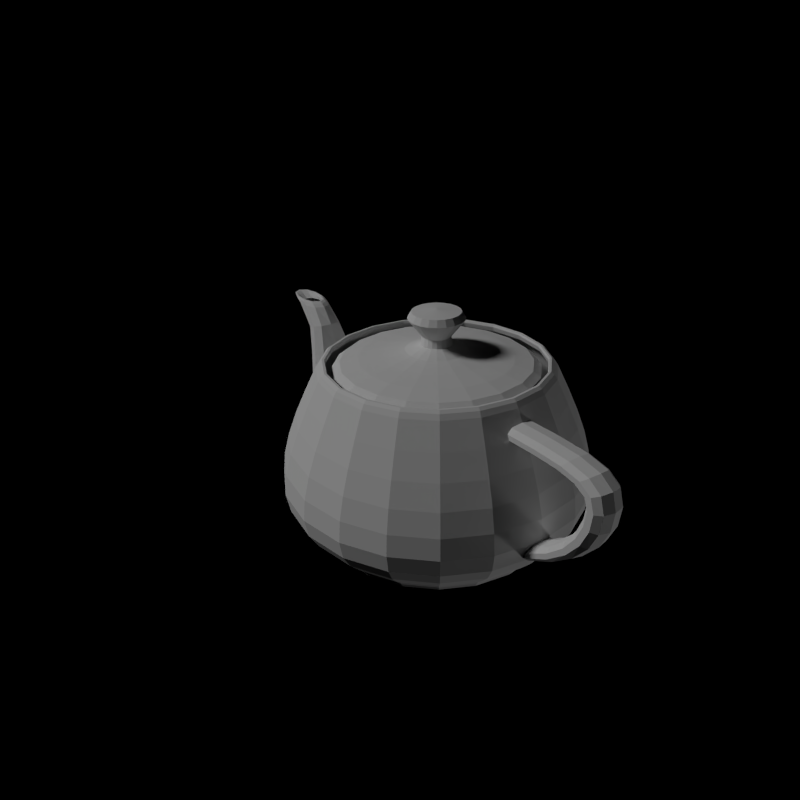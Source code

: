 # Source: SpaceEngineersModToolkit.blend  (saved by Blender 2.71.0; exported with 4.5.12 LTS)
import bpy
from mathutils import Matrix  # noqa: F401  (used for matrix-valued properties, if any)

bpy.ops.wm.read_factory_settings(use_empty=True)
scene = bpy.context.scene
scene.name = 'Block Template Scene'

# ---- collections
col_collection_1 = bpy.data.collections.new('Collection 1'); scene.collection.children.link(col_collection_1)

# ---- world
world_world = bpy.data.worlds.new('World'); scene.world = world_world
world_world.color = (0.0, 0.0, 0.0)
world_world.use_sun_shadow = False
world_world.sun_shadow_jitter_overblur = 0.0
world_world.cycles.sampling_method = 'MANUAL'
world_world.cycles.sample_map_resolution = 256
world_world.light_settings.ao_factor = 0.297

# ---- cameras
cam_camera = bpy.data.cameras.new('Camera')
cam_camera.clip_end = 100.0
cam_camera.lens = 35.0
cam_camera.sensor_width = 32.0
cam_camera.sensor_height = 18.0
cam_camera.dof.focus_distance = 0.0
cam_camera.dof.aperture_fstop = 128.0

# ---- lights
light_sun1 = bpy.data.lights.new('Sun1', 'SUN')
light_sun1.transmission_factor = 0.0
light_sun1.angle = 0.1993
light_sun1.energy = 1.0
light_sun1.shadow_buffer_clip_start = 0.5
light_sun1.shadow_soft_size = 0.1
light_sun1.shadow_cascade_max_distance = 1000.0
light_sun1.cycles.use_multiple_importance_sampling = False
light_sun2 = bpy.data.lights.new('Sun2', 'SUN')
light_sun2.transmission_factor = 0.0
light_sun2.angle = 0.1993
light_sun2.energy = 0.41
light_sun2.shadow_buffer_clip_start = 0.5
light_sun2.shadow_soft_size = 0.1
light_sun2.shadow_cascade_max_distance = 1000.0
light_sun2.cycles.use_multiple_importance_sampling = False

# ---- meshes
me_teapot = bpy.data.meshes.new('Teapot')
me_teapot.from_pydata([(0.4786, -1.425, 2.4), (0.4657, -1.386, 2.463), (0.0, -1.46, 2.463), (0.0, -1.5, 2.4), (0.453, -1.348, 2.494), (0.0, -1.42, 2.494), (0.4435, -1.32, 2.494), (0.0, -1.39, 2.494), (0.4404, -1.311, 2.463), (0.0, -1.38, 2.463), (0.4467, -1.33, 2.4), (0.0, -1.4, 2.4), (0.8909, -1.214, 2.4), (0.8669, -1.181, 2.463), (0.8432, -1.149, 2.494), (0.8257, -1.125, 2.494), (0.8198, -1.117, 2.463), (0.8315, -1.133, 2.4), (1.214, -0.8909, 2.4), (1.181, -0.8669, 2.463), (1.149, -0.8432, 2.494), (1.125, -0.8257, 2.494), (1.117, -0.8198, 2.463), (1.133, -0.8315, 2.4), (1.425, -0.4786, 2.4), (1.386, -0.4657, 2.463), (1.348, -0.453, 2.495), (1.32, -0.4435, 2.495), (1.311, -0.4404, 2.463), (1.33, -0.4467, 2.4), (1.5, 0.0, 2.4), (1.46, 0.0, 2.463), (1.42, 0.0, 2.494), (1.39, 0.0, 2.494), (1.38, 0.0, 2.463), (1.4, 0.0, 2.4), (-1.425, -0.4786, 2.4), (-1.386, -0.4657, 2.463), (-1.46, 0.0, 2.463), (-1.5, 0.0, 2.4), (-1.348, -0.453, 2.494), (-1.42, 0.0, 2.494), (-1.32, -0.4435, 2.494), (-1.39, 0.0, 2.494), (-1.311, -0.4404, 2.463), (-1.38, 0.0, 2.463), (-1.33, -0.4467, 2.4), (-1.4, 0.0, 2.4), (-1.214, -0.8909, 2.4), (-1.181, -0.8669, 2.463), (-1.149, -0.8432, 2.494), (-1.125, -0.8257, 2.494), (-1.117, -0.8198, 2.463), (-1.133, -0.8315, 2.4), (-0.8909, -1.214, 2.4), (-0.8669, -1.181, 2.463), (-0.8432, -1.149, 2.494), (-0.8257, -1.125, 2.494), (-0.8198, -1.117, 2.463), (-0.8315, -1.133, 2.4), (-0.4786, -1.425, 2.4), (-0.4657, -1.386, 2.463), (-0.453, -1.348, 2.495), (-0.4435, -1.32, 2.495), (-0.4404, -1.311, 2.463), (-0.4467, -1.33, 2.4), (-0.4786, 1.425, 2.4), (-0.4657, 1.386, 2.463), (0.0, 1.46, 2.463), (0.0, 1.5, 2.4), (-0.453, 1.348, 2.494), (0.0, 1.42, 2.494), (-0.4435, 1.32, 2.494), (0.0, 1.39, 2.494), (-0.4404, 1.311, 2.463), (0.0, 1.38, 2.463), (-0.4467, 1.33, 2.4), (0.0, 1.4, 2.4), (-0.8909, 1.214, 2.4), (-0.8669, 1.181, 2.463), (-0.8432, 1.149, 2.494), (-0.8257, 1.125, 2.494), (-0.8198, 1.117, 2.463), (-0.8315, 1.133, 2.4), (-1.214, 0.8909, 2.4), (-1.181, 0.8669, 2.463), (-1.149, 0.8432, 2.494), (-1.125, 0.8257, 2.494), (-1.117, 0.8198, 2.463), (-1.133, 0.8315, 2.4), (-1.425, 0.4786, 2.4), (-1.386, 0.4657, 2.463), (-1.348, 0.453, 2.495), (-1.32, 0.4435, 2.495), (-1.311, 0.4404, 2.463), (-1.33, 0.4467, 2.4), (1.425, 0.4786, 2.4), (1.386, 0.4657, 2.463), (1.348, 0.453, 2.494), (1.32, 0.4435, 2.494), (1.311, 0.4404, 2.463), (1.33, 0.4467, 2.4), (1.214, 0.8909, 2.4), (1.181, 0.8669, 2.463), (1.149, 0.8432, 2.494), (1.125, 0.8257, 2.494), (1.117, 0.8198, 2.463), (1.133, 0.8315, 2.4), (0.8909, 1.214, 2.4), (0.8669, 1.181, 2.463), (0.8432, 1.149, 2.494), (0.8257, 1.125, 2.494), (0.8198, 1.117, 2.463), (0.8315, 1.133, 2.4), (0.4786, 1.425, 2.4), (0.4657, 1.386, 2.463), (0.453, 1.348, 2.495), (0.4435, 1.32, 2.495), (0.4404, 1.311, 2.463), (0.4467, 1.33, 2.4), (0.6381, -1.9, 0.9), (0.6291, -1.873, 1.178), (0.0, -1.972, 1.178), (0.0, -2.0, 0.9), (0.6049, -1.801, 1.471), (0.0, -1.896, 1.471), (0.5692, -1.694, 1.775), (0.0, -1.784, 1.775), (0.5258, -1.565, 2.086), (0.0, -1.648, 2.086), (1.188, -1.619, 0.9), (1.171, -1.596, 1.178), (1.126, -1.534, 1.471), (1.06, -1.444, 1.775), (0.9788, -1.334, 2.086), (1.619, -1.188, 0.9), (1.596, -1.171, 1.178), (1.534, -1.126, 1.471), (1.444, -1.06, 1.775), (1.334, -0.9788, 2.086), (1.9, -0.6381, 0.9), (1.873, -0.6291, 1.178), (1.801, -0.6049, 1.471), (1.694, -0.5692, 1.775), (1.565, -0.5258, 2.086), (2.0, 0.0, 0.9), (1.972, 0.0, 1.178), (1.896, 0.0, 1.471), (1.784, 0.0, 1.775), (1.648, 0.0, 2.086), (-1.9, -0.6381, 0.9), (-1.873, -0.6291, 1.178), (-1.972, 0.0, 1.178), (-2.0, 0.0, 0.9), (-1.801, -0.6049, 1.471), (-1.896, 0.0, 1.471), (-1.694, -0.5692, 1.775), (-1.784, 0.0, 1.775), (-1.565, -0.5258, 2.086), (-1.648, 0.0, 2.086), (-1.619, -1.188, 0.9), (-1.596, -1.171, 1.178), (-1.534, -1.126, 1.471), (-1.444, -1.06, 1.775), (-1.334, -0.9788, 2.086), (-1.188, -1.619, 0.9), (-1.171, -1.596, 1.178), (-1.126, -1.534, 1.471), (-1.06, -1.444, 1.775), (-0.9788, -1.334, 2.086), (-0.6381, -1.9, 0.9), (-0.6291, -1.873, 1.178), (-0.6049, -1.801, 1.471), (-0.5692, -1.694, 1.775), (-0.5258, -1.565, 2.086), (-0.6381, 1.9, 0.9), (-0.6291, 1.873, 1.178), (0.0, 1.972, 1.178), (0.0, 2.0, 0.9), (-0.6049, 1.801, 1.471), (0.0, 1.896, 1.471), (-0.5692, 1.694, 1.775), (0.0, 1.784, 1.775), (-0.5258, 1.565, 2.086), (0.0, 1.648, 2.086), (-1.188, 1.619, 0.9), (-1.171, 1.596, 1.178), (-1.126, 1.534, 1.471), (-1.06, 1.444, 1.775), (-0.9788, 1.334, 2.086), (-1.619, 1.188, 0.9), (-1.596, 1.171, 1.178), (-1.534, 1.126, 1.471), (-1.444, 1.06, 1.775), (-1.334, 0.9788, 2.086), (-1.9, 0.6381, 0.9), (-1.873, 0.6291, 1.178), (-1.801, 0.6049, 1.471), (-1.694, 0.5692, 1.775), (-1.565, 0.5258, 2.086), (1.9, 0.6381, 0.9), (1.873, 0.6291, 1.178), (1.801, 0.6049, 1.471), (1.694, 0.5692, 1.775), (1.565, 0.5258, 2.086), (1.619, 1.188, 0.9), (1.596, 1.171, 1.178), (1.534, 1.126, 1.471), (1.444, 1.06, 1.775), (1.334, 0.9788, 2.086), (1.188, 1.619, 0.9), (1.171, 1.596, 1.178), (1.126, 1.534, 1.471), (1.06, 1.444, 1.775), (0.9788, 1.334, 2.086), (0.6381, 1.9, 0.9), (0.6291, 1.873, 1.178), (0.6049, 1.801, 1.471), (0.5692, 1.694, 1.775), (0.5258, 1.565, 2.086), (0.4786, -1.425, 0.15), (0.4952, -1.474, 0.2136), (0.0, -1.552, 0.2136), (0.0, -1.5, 0.15), (0.5347, -1.592, 0.3168), (0.0, -1.676, 0.3168), (0.5819, -1.732, 0.4632), (0.0, -1.824, 0.4632), (0.6215, -1.85, 0.6564), (0.0, -1.948, 0.6564), (0.8909, -1.214, 0.15), (0.9218, -1.256, 0.2136), (0.9954, -1.356, 0.3168), (1.083, -1.476, 0.4632), (1.157, -1.576, 0.6564), (1.214, -0.8909, 0.15), (1.256, -0.9218, 0.2136), (1.356, -0.9954, 0.3168), (1.476, -1.083, 0.4632), (1.576, -1.157, 0.6564), (1.425, -0.4786, 0.15), (1.474, -0.4952, 0.2136), (1.592, -0.5347, 0.3168), (1.732, -0.5819, 0.4632), (1.85, -0.6215, 0.6564), (1.5, 0.0, 0.15), (1.552, 0.0, 0.2136), (1.676, 0.0, 0.3168), (1.824, 0.0, 0.4632), (1.948, 0.0, 0.6564), (-1.425, -0.4786, 0.15), (-1.474, -0.4952, 0.2136), (-1.552, 0.0, 0.2136), (-1.5, 0.0, 0.15), (-1.592, -0.5347, 0.3168), (-1.676, 0.0, 0.3168), (-1.732, -0.5819, 0.4632), (-1.824, 0.0, 0.4632), (-1.85, -0.6215, 0.6564), (-1.948, 0.0, 0.6564), (-1.214, -0.8909, 0.15), (-1.256, -0.9218, 0.2136), (-1.356, -0.9954, 0.3168), (-1.476, -1.083, 0.4632), (-1.576, -1.157, 0.6564), (-0.8909, -1.214, 0.15), (-0.9218, -1.256, 0.2136), (-0.9954, -1.356, 0.3168), (-1.083, -1.476, 0.4632), (-1.157, -1.576, 0.6564), (-0.4786, -1.425, 0.15), (-0.4952, -1.474, 0.2136), (-0.5347, -1.592, 0.3168), (-0.5819, -1.732, 0.4632), (-0.6215, -1.85, 0.6564), (-0.4786, 1.425, 0.15), (-0.4952, 1.474, 0.2136), (0.0, 1.552, 0.2136), (0.0, 1.5, 0.15), (-0.5347, 1.592, 0.3168), (0.0, 1.676, 0.3168), (-0.5819, 1.732, 0.4632), (0.0, 1.824, 0.4632), (-0.6215, 1.85, 0.6564), (0.0, 1.948, 0.6564), (-0.8909, 1.214, 0.15), (-0.9218, 1.256, 0.2136), (-0.9954, 1.356, 0.3168), (-1.083, 1.476, 0.4632), (-1.157, 1.576, 0.6564), (-1.214, 0.8909, 0.15), (-1.256, 0.9218, 0.2136), (-1.356, 0.9954, 0.3168), (-1.476, 1.083, 0.4632), (-1.576, 1.157, 0.6564), (-1.425, 0.4786, 0.15), (-1.474, 0.4952, 0.2136), (-1.592, 0.5347, 0.3168), (-1.732, 0.5819, 0.4632), (-1.85, 0.6215, 0.6564), (1.425, 0.4786, 0.15), (1.474, 0.4952, 0.2136), (1.592, 0.5347, 0.3168), (1.732, 0.5819, 0.4632), (1.85, 0.6215, 0.6564), (1.214, 0.8909, 0.15), (1.256, 0.9218, 0.2136), (1.356, 0.9954, 0.3168), (1.476, 1.083, 0.4632), (1.576, 1.157, 0.6564), (0.8909, 1.214, 0.15), (0.9218, 1.256, 0.2136), (0.9954, 1.356, 0.3168), (1.083, 1.476, 0.4632), (1.157, 1.576, 0.6564), (0.4786, 1.425, 0.15), (0.4952, 1.474, 0.2136), (0.5347, 1.592, 0.3168), (0.5819, 1.732, 0.4632), (0.6215, 1.85, 0.6564), (-2.969, -0.144, 1.8), (-2.91, -0.144, 2.008), (-2.94, 0.0, 2.02), (-3.0, 0.0, 1.8), (-2.734, -0.144, 2.134), (-2.76, 0.0, 2.153), (-2.442, -0.144, 2.199), (-2.46, 0.0, 2.221), (-2.034, -0.144, 2.223), (-2.04, 0.0, 2.246), (-1.51, -0.144, 2.227), (-1.5, 0.0, 2.25), (-2.894, -0.216, 1.8), (-2.839, -0.216, 1.981), (-2.674, -0.216, 2.091), (-2.4, -0.216, 2.147), (-2.02, -0.216, 2.168), (-1.535, -0.216, 2.171), (-2.806, -0.216, 1.8), (-2.754, -0.216, 1.948), (-2.601, -0.216, 2.038), (-2.35, -0.216, 2.085), (-2.003, -0.216, 2.102), (-1.565, -0.216, 2.104), (-2.731, -0.144, 1.8), (-2.683, -0.144, 1.921), (-2.54, -0.144, 1.995), (-2.307, -0.144, 2.033), (-1.989, -0.144, 2.046), (-1.59, -0.144, 2.048), (-2.7, 0.0, 1.8), (-2.653, 0.0, 1.91), (-2.514, 0.0, 1.976), (-2.29, 0.0, 2.011), (-1.983, 0.0, 2.023), (-1.6, 0.0, 2.025), (-2.731, 0.144, 1.8), (-2.683, 0.144, 1.921), (-2.54, 0.144, 1.995), (-2.307, 0.144, 2.033), (-1.989, 0.144, 2.046), (-1.59, 0.144, 2.048), (-2.806, 0.216, 1.8), (-2.754, 0.216, 1.948), (-2.601, 0.216, 2.038), (-2.35, 0.216, 2.085), (-2.003, 0.216, 2.102), (-1.565, 0.216, 2.104), (-2.894, 0.216, 1.8), (-2.839, 0.216, 1.981), (-2.674, 0.216, 2.091), (-2.4, 0.216, 2.147), (-2.02, 0.216, 2.168), (-1.535, 0.216, 2.171), (-2.969, 0.144, 1.8), (-2.91, 0.144, 2.008), (-2.734, 0.144, 2.134), (-2.442, 0.144, 2.199), (-2.034, 0.144, 2.223), (-1.51, 0.144, 2.227), (-1.91, -0.144, 0.6312), (-2.298, -0.144, 0.8369), (-2.302, 0.0, 0.8112), (-1.9, 0.0, 0.6), (-2.596, -0.144, 1.061), (-2.611, 0.0, 1.039), (-2.805, -0.144, 1.298), (-2.829, 0.0, 1.28), (-2.928, -0.144, 1.546), (-2.958, 0.0, 1.535), (-1.935, -0.216, 0.7056), (-2.289, -0.216, 0.8982), (-2.559, -0.216, 1.113), (-2.747, -0.216, 1.34), (-2.858, -0.216, 1.572), (-1.965, -0.216, 0.7944), (-2.278, -0.216, 0.9714), (-2.515, -0.216, 1.175), (-2.679, -0.216, 1.391), (-2.775, -0.216, 1.604), (-1.99, -0.144, 0.8688), (-2.269, -0.144, 1.033), (-2.478, -0.144, 1.227), (-2.622, -0.144, 1.433), (-2.705, -0.144, 1.63), (-2.265, 0.0, 1.058), (-2.462, 0.0, 1.249), (-2.598, 0.0, 1.451), (-2.675, 0.0, 1.642), (-1.99, 0.144, 0.8688), (-2.269, 0.144, 1.033), (-2.478, 0.144, 1.227), (-2.622, 0.144, 1.433), (-2.705, 0.144, 1.63), (-1.965, 0.216, 0.7944), (-2.278, 0.216, 0.9714), (-2.515, 0.216, 1.175), (-2.679, 0.216, 1.391), (-2.775, 0.216, 1.604), (-1.935, 0.216, 0.7056), (-2.289, 0.216, 0.8982), (-2.559, 0.216, 1.113), (-2.747, 0.216, 1.34), (-2.858, 0.216, 1.572), (-1.91, 0.144, 0.6312), (-2.298, 0.144, 0.8369), (-2.596, 0.144, 1.061), (-2.805, 0.144, 1.298), (-2.928, 0.144, 1.546), (3.238, -0.12, 2.4), (2.881, -0.1405, 2.1), (2.922, 0.0, 2.09), (3.3, 0.0, 2.4), (2.718, -0.1893, 1.696), (2.751, 0.0, 1.669), (2.579, -0.2475, 1.271), (2.609, 0.0, 1.223), (2.296, -0.2963, 0.9062), (2.318, 0.0, 0.8376), (1.7, -0.3168, 0.6858), (1.7, 0.0, 0.6), (3.089, -0.18, 2.4), (2.784, -0.2107, 2.123), (2.64, -0.2839, 1.76), (2.509, -0.3713, 1.384), (2.245, -0.4445, 1.07), (1.7, -0.4752, 0.8904), (2.911, -0.18, 2.4), (2.667, -0.2107, 2.151), (2.546, -0.2839, 1.836), (2.425, -0.3713, 1.52), (2.184, -0.4445, 1.265), (1.7, -0.4752, 1.135), (2.762, -0.12, 2.4), (2.57, -0.1405, 2.174), (2.467, -0.1893, 1.9), (2.355, -0.2475, 1.634), (2.133, -0.2963, 1.429), (1.7, -0.3168, 1.339), (2.7, 0.0, 2.4), (2.529, 0.0, 2.183), (2.434, 0.0, 1.927), (2.326, 0.0, 1.682), (2.111, 0.0, 1.498), (1.7, 0.0, 1.425), (2.762, 0.12, 2.4), (2.57, 0.1405, 2.174), (2.467, 0.1893, 1.9), (2.355, 0.2475, 1.634), (2.133, 0.2963, 1.429), (1.7, 0.3168, 1.339), (2.911, 0.18, 2.4), (2.667, 0.2107, 2.151), (2.546, 0.2839, 1.836), (2.425, 0.3713, 1.52), (2.184, 0.4445, 1.265), (1.7, 0.4752, 1.135), (3.089, 0.18, 2.4), (2.784, 0.2107, 2.123), (2.64, 0.2839, 1.76), (2.509, 0.3713, 1.384), (2.245, 0.4445, 1.07), (1.7, 0.4752, 0.8904), (3.238, 0.12, 2.4), (2.881, 0.1405, 2.1), (2.718, 0.1893, 1.696), (2.579, 0.2475, 1.271), (2.296, 0.2963, 0.9062), (1.7, 0.3168, 0.6858), (3.158, -0.072, 2.4), (3.277, -0.07699, 2.451), (3.328, 0.0, 2.452), (3.2, 0.0, 2.4), (3.349, -0.0889, 2.473), (3.408, 0.0, 2.476), (3.369, -0.1031, 2.471), (3.434, 0.0, 2.473), (3.333, -0.115, 2.446), (3.4, 0.0, 2.447), (3.059, -0.108, 2.4), (3.155, -0.1155, 2.446), (3.207, -0.1333, 2.468), (3.213, -0.1547, 2.466), (3.174, -0.1725, 2.443), (2.941, -0.108, 2.4), (3.01, -0.1155, 2.442), (3.038, -0.1333, 2.462), (3.028, -0.1547, 2.461), (2.984, -0.1725, 2.44), (2.842, -0.072, 2.4), (2.889, -0.07699, 2.438), (2.896, -0.0889, 2.456), (2.872, -0.1031, 2.456), (2.825, -0.115, 2.437), (2.8, 0.0, 2.4), (2.838, 0.0, 2.436), (2.837, 0.0, 2.454), (2.807, 0.0, 2.454), (2.758, 0.0, 2.436), (2.842, 0.072, 2.4), (2.889, 0.07699, 2.438), (2.896, 0.0889, 2.456), (2.872, 0.1031, 2.456), (2.825, 0.115, 2.437), (2.941, 0.108, 2.4), (3.01, 0.1155, 2.442), (3.038, 0.1333, 2.462), (3.028, 0.1547, 2.461), (2.984, 0.1725, 2.44), (3.059, 0.108, 2.4), (3.155, 0.1155, 2.446), (3.207, 0.1333, 2.468), (3.213, 0.1547, 2.466), (3.174, 0.1725, 2.443), (3.158, 0.072, 2.4), (3.277, 0.07699, 2.451), (3.349, 0.0889, 2.473), (3.369, 0.1031, 2.471), (3.333, 0.115, 2.446), (0.06381, -0.19, 2.7), (0.05725, -0.1702, 2.804), (0.0, -0.1792, 2.804), (0.0, -0.2, 2.7), (0.08751, -0.2599, 2.923), (0.0, -0.2736, 2.923), (0.1147, -0.3405, 3.035), (0.0, -0.3584, 3.035), (0.09881, -0.2934, 3.118), (0.0, -0.3088, 3.118), (0.0, 0.0, 3.15), (0.1188, -0.1619, 2.7), (0.1065, -0.1451, 2.804), (0.1627, -0.2216, 2.923), (0.2132, -0.2903, 3.035), (0.1837, -0.2501, 3.118), (0.1619, -0.1188, 2.7), (0.1451, -0.1065, 2.804), (0.2216, -0.1627, 2.923), (0.2903, -0.2132, 3.035), (0.2501, -0.1837, 3.118), (0.19, -0.06381, 2.7), (0.1702, -0.05725, 2.804), (0.2599, -0.08751, 2.923), (0.3405, -0.1147, 3.035), (0.2934, -0.09881, 3.118), (0.2, 0.0, 2.7), (0.1792, 0.0, 2.804), (0.2736, 0.0, 2.923), (0.3584, 0.0, 3.035), (0.3088, 0.0, 3.118), (-0.19, -0.06381, 2.7), (-0.1702, -0.05725, 2.804), (-0.1792, 0.0, 2.804), (-0.2, 0.0, 2.7), (-0.2599, -0.08751, 2.923), (-0.2736, 0.0, 2.923), (-0.3405, -0.1147, 3.035), (-0.3584, 0.0, 3.035), (-0.2934, -0.09881, 3.118), (-0.3088, 0.0, 3.118), (-0.1619, -0.1188, 2.7), (-0.1451, -0.1065, 2.804), (-0.2216, -0.1627, 2.923), (-0.2903, -0.2132, 3.035), (-0.2501, -0.1837, 3.118), (-0.1188, -0.1619, 2.7), (-0.1065, -0.1451, 2.804), (-0.1627, -0.2216, 2.923), (-0.2132, -0.2903, 3.035), (-0.1837, -0.2501, 3.118), (-0.06381, -0.19, 2.7), (-0.05725, -0.1702, 2.804), (-0.08751, -0.2599, 2.923), (-0.1147, -0.3405, 3.035), (-0.09881, -0.2934, 3.118), (-0.06381, 0.19, 2.7), (-0.05725, 0.1702, 2.804), (0.0, 0.1792, 2.804), (0.0, 0.2, 2.7), (-0.08751, 0.2599, 2.923), (0.0, 0.2736, 2.923), (-0.1147, 0.3405, 3.035), (0.0, 0.3584, 3.035), (-0.09881, 0.2934, 3.118), (0.0, 0.3088, 3.118), (-0.1188, 0.1619, 2.7), (-0.1065, 0.1451, 2.804), (-0.1627, 0.2216, 2.923), (-0.2132, 0.2903, 3.035), (-0.1837, 0.2501, 3.118), (-0.1619, 0.1188, 2.7), (-0.1451, 0.1065, 2.804), (-0.2216, 0.1627, 2.923), (-0.2903, 0.2132, 3.035), (-0.2501, 0.1837, 3.118), (-0.19, 0.06381, 2.7), (-0.1702, 0.05725, 2.804), (-0.2599, 0.08751, 2.923), (-0.3405, 0.1147, 3.035), (-0.2934, 0.09881, 3.118), (0.19, 0.06381, 2.7), (0.1702, 0.05725, 2.804), (0.2599, 0.08751, 2.923), (0.3405, 0.1147, 3.035), (0.2934, 0.09881, 3.118), (0.1619, 0.1188, 2.7), (0.1451, 0.1065, 2.804), (0.2216, 0.1627, 2.923), (0.2903, 0.2132, 3.035), (0.2501, 0.1837, 3.118), (0.1188, 0.1619, 2.7), (0.1065, 0.1451, 2.804), (0.1627, 0.2216, 2.923), (0.2132, 0.2903, 3.035), (0.1837, 0.2501, 3.118), (0.06381, 0.19, 2.7), (0.05725, 0.1702, 2.804), (0.08751, 0.2599, 2.923), (0.1147, 0.3405, 3.035), (0.09881, 0.2934, 3.118), (0.4148, -1.235, 2.4), (0.3844, -1.144, 2.474), (0.0, -1.205, 2.474), (0.0, -1.3, 2.4), (0.3096, -0.9216, 2.527), (0.0, -0.9704, 2.527), (0.2149, -0.6398, 2.573), (0.0, -0.6736, 2.573), (0.1248, -0.3715, 2.626), (0.0, -0.3912, 2.626), (0.7721, -1.052, 2.4), (0.7156, -0.975, 2.474), (0.5763, -0.7853, 2.527), (0.4001, -0.5451, 2.573), (0.2323, -0.3166, 2.626), (1.052, -0.7721, 2.4), (0.975, -0.7156, 2.474), (0.7853, -0.5763, 2.527), (0.5451, -0.4001, 2.573), (0.3166, -0.2323, 2.626), (1.235, -0.4148, 2.4), (1.144, -0.3844, 2.474), (0.9216, -0.3096, 2.527), (0.6398, -0.2149, 2.573), (0.3715, -0.1248, 2.626), (1.3, 0.0, 2.4), (1.205, 0.0, 2.474), (0.9704, 0.0, 2.527), (0.6736, 0.0, 2.573), (0.3912, 0.0, 2.626), (-1.235, -0.4148, 2.4), (-1.144, -0.3844, 2.474), (-1.205, 0.0, 2.474), (-1.3, 0.0, 2.4), (-0.9216, -0.3096, 2.527), (-0.9704, 0.0, 2.527), (-0.6398, -0.2149, 2.573), (-0.6736, 0.0, 2.573), (-0.3715, -0.1248, 2.626), (-0.3912, 0.0, 2.626), (-1.052, -0.7721, 2.4), (-0.975, -0.7156, 2.474), (-0.7853, -0.5763, 2.527), (-0.5451, -0.4001, 2.573), (-0.3166, -0.2323, 2.626), (-0.7721, -1.052, 2.4), (-0.7156, -0.975, 2.474), (-0.5763, -0.7853, 2.527), (-0.4001, -0.5451, 2.573), (-0.2323, -0.3166, 2.626), (-0.4148, -1.235, 2.4), (-0.3844, -1.144, 2.474), (-0.3096, -0.9216, 2.527), (-0.2149, -0.6398, 2.573), (-0.1248, -0.3715, 2.626), (-0.4148, 1.235, 2.4), (-0.3844, 1.144, 2.474), (0.0, 1.205, 2.474), (0.0, 1.3, 2.4), (-0.3096, 0.9216, 2.527), (0.0, 0.9704, 2.527), (-0.2149, 0.6398, 2.573), (0.0, 0.6736, 2.573), (-0.1248, 0.3715, 2.626), (0.0, 0.3912, 2.626), (-0.7721, 1.052, 2.4), (-0.7156, 0.975, 2.474), (-0.5763, 0.7853, 2.527), (-0.4001, 0.5451, 2.573), (-0.2323, 0.3166, 2.626), (-1.052, 0.7721, 2.4), (-0.975, 0.7156, 2.474), (-0.7853, 0.5763, 2.527), (-0.5451, 0.4001, 2.573), (-0.3166, 0.2323, 2.626), (-1.235, 0.4148, 2.4), (-1.144, 0.3844, 2.474), (-0.9216, 0.3096, 2.527), (-0.6398, 0.2149, 2.573), (-0.3715, 0.1248, 2.626), (1.235, 0.4148, 2.4), (1.144, 0.3844, 2.474), (0.9216, 0.3096, 2.527), (0.6398, 0.2149, 2.573), (0.3715, 0.1248, 2.626), (1.052, 0.7721, 2.4), (0.975, 0.7156, 2.474), (0.7853, 0.5763, 2.527), (0.5451, 0.4001, 2.573), (0.3166, 0.2323, 2.626), (0.7721, 1.052, 2.4), (0.7156, 0.975, 2.474), (0.5763, 0.7853, 2.527), (0.4001, 0.5451, 2.573), (0.2323, 0.3166, 2.626), (0.4148, 1.235, 2.4), (0.3844, 1.144, 2.474), (0.3096, 0.9216, 2.527), (0.2149, 0.6398, 2.573), (0.1248, 0.3715, 2.626), (0.4786, 1.425, 0.15), (0.4724, 1.406, 0.1056), (0.0, 1.481, 0.1056), (0.441, 1.313, 0.0648), (0.0, 1.382, 0.0648), (0.3649, 1.086, 0.0312), (0.0, 1.144, 0.0312), (0.2243, 0.6679, 0.0084), (0.0, 0.7032, 0.0084), (0.0, 0.0, 0.0), (0.8795, 1.198, 0.1056), (0.821, 1.119, 0.0648), (0.6792, 0.9255, 0.0312), (0.4176, 0.5691, 0.0084), (1.198, 0.8795, 0.1056), (1.119, 0.821, 0.0648), (0.9255, 0.6792, 0.0312), (0.5691, 0.4176, 0.0084), (1.425, 0.4786, 0.15), (1.406, 0.4724, 0.1056), (1.313, 0.441, 0.0648), (1.086, 0.3649, 0.0312), (0.6679, 0.2243, 0.0084), (1.481, 0.0, 0.1056), (1.382, 0.0, 0.0648), (1.144, 0.0, 0.0312), (0.7032, 0.0, 0.0084), (-1.425, 0.4786, 0.15), (-1.406, 0.4724, 0.1056), (-1.481, 0.0, 0.1056), (-1.313, 0.441, 0.0648), (-1.382, 0.0, 0.0648), (-1.086, 0.3649, 0.0312), (-1.144, 0.0, 0.0312), (-0.6679, 0.2243, 0.0084), (-0.7032, 0.0, 0.0084), (-1.198, 0.8795, 0.1056), (-1.119, 0.821, 0.0648), (-0.9255, 0.6792, 0.0312), (-0.5691, 0.4176, 0.0084), (-0.8795, 1.198, 0.1056), (-0.821, 1.119, 0.0648), (-0.6792, 0.9255, 0.0312), (-0.4176, 0.5691, 0.0084), (-0.4786, 1.425, 0.15), (-0.4724, 1.406, 0.1056), (-0.441, 1.313, 0.0648), (-0.3649, 1.086, 0.0312), (-0.2243, 0.6679, 0.0084), (-0.4786, -1.425, 0.15), (-0.4724, -1.406, 0.1056), (0.0, -1.481, 0.1056), (-0.441, -1.313, 0.0648), (0.0, -1.382, 0.0648), (-0.3649, -1.086, 0.0312), (0.0, -1.144, 0.0312), (-0.2243, -0.6679, 0.0084), (0.0, -0.7032, 0.0084), (-0.8795, -1.198, 0.1056), (-0.821, -1.119, 0.0648), (-0.6792, -0.9255, 0.0312), (-0.4176, -0.5691, 0.0084), (-1.198, -0.8795, 0.1056), (-1.119, -0.821, 0.0648), (-0.9255, -0.6792, 0.0312), (-0.5691, -0.4176, 0.0084), (-1.425, -0.4786, 0.15), (-1.406, -0.4724, 0.1056), (-1.313, -0.441, 0.0648), (-1.086, -0.3649, 0.0312), (-0.6679, -0.2243, 0.0084), (1.425, -0.4786, 0.15), (1.406, -0.4724, 0.1056), (1.313, -0.441, 0.0648), (1.086, -0.3649, 0.0312), (0.6679, -0.2243, 0.0084), (1.198, -0.8795, 0.1056), (1.119, -0.821, 0.0648), (0.9255, -0.6792, 0.0312), (0.5691, -0.4176, 0.0084), (0.8795, -1.198, 0.1056), (0.821, -1.119, 0.0648), (0.6792, -0.9255, 0.0312), (0.4176, -0.5691, 0.0084), (0.4786, -1.425, 0.15), (0.4724, -1.406, 0.1056), (0.441, -1.313, 0.0648), (0.3649, -1.086, 0.0312), (0.2243, -0.6679, 0.0084)], [], [(0, 1, 2, 3), (1, 4, 5, 2), (4, 6, 7, 5), (6, 8, 9, 7), (8, 10, 11, 9), (12, 13, 1, 0), (13, 14, 4, 1), (14, 15, 6, 4), (15, 16, 8, 6), (16, 17, 10, 8), (18, 19, 13, 12), (19, 20, 14, 13), (20, 21, 15, 14), (21, 22, 16, 15), (22, 23, 17, 16), (24, 25, 19, 18), (25, 26, 20, 19), (26, 27, 21, 20), (27, 28, 22, 21), (28, 29, 23, 22), (30, 31, 25, 24), (31, 32, 26, 25), (32, 33, 27, 26), (33, 34, 28, 27), (34, 35, 29, 28), (36, 37, 38, 39), (37, 40, 41, 38), (40, 42, 43, 41), (42, 44, 45, 43), (44, 46, 47, 45), (48, 49, 37, 36), (49, 50, 40, 37), (50, 51, 42, 40), (51, 52, 44, 42), (52, 53, 46, 44), (54, 55, 49, 48), (55, 56, 50, 49), (56, 57, 51, 50), (57, 58, 52, 51), (58, 59, 53, 52), (60, 61, 55, 54), (61, 62, 56, 55), (62, 63, 57, 56), (63, 64, 58, 57), (64, 65, 59, 58), (3, 2, 61, 60), (2, 5, 62, 61), (5, 7, 63, 62), (7, 9, 64, 63), (9, 11, 65, 64), (66, 67, 68, 69), (67, 70, 71, 68), (70, 72, 73, 71), (72, 74, 75, 73), (74, 76, 77, 75), (78, 79, 67, 66), (79, 80, 70, 67), (80, 81, 72, 70), (81, 82, 74, 72), (82, 83, 76, 74), (84, 85, 79, 78), (85, 86, 80, 79), (86, 87, 81, 80), (87, 88, 82, 81), (88, 89, 83, 82), (90, 91, 85, 84), (91, 92, 86, 85), (92, 93, 87, 86), (93, 94, 88, 87), (94, 95, 89, 88), (39, 38, 91, 90), (38, 41, 92, 91), (41, 43, 93, 92), (43, 45, 94, 93), (45, 47, 95, 94), (96, 97, 31, 30), (97, 98, 32, 31), (98, 99, 33, 32), (99, 100, 34, 33), (100, 101, 35, 34), (102, 103, 97, 96), (103, 104, 98, 97), (104, 105, 99, 98), (105, 106, 100, 99), (106, 107, 101, 100), (108, 109, 103, 102), (109, 110, 104, 103), (110, 111, 105, 104), (111, 112, 106, 105), (112, 113, 107, 106), (114, 115, 109, 108), (115, 116, 110, 109), (116, 117, 111, 110), (117, 118, 112, 111), (118, 119, 113, 112), (69, 68, 115, 114), (68, 71, 116, 115), (71, 73, 117, 116), (73, 75, 118, 117), (75, 77, 119, 118), (120, 121, 122, 123), (121, 124, 125, 122), (124, 126, 127, 125), (126, 128, 129, 127), (128, 0, 3, 129), (130, 131, 121, 120), (131, 132, 124, 121), (132, 133, 126, 124), (133, 134, 128, 126), (134, 12, 0, 128), (135, 136, 131, 130), (136, 137, 132, 131), (137, 138, 133, 132), (138, 139, 134, 133), (139, 18, 12, 134), (140, 141, 136, 135), (141, 142, 137, 136), (142, 143, 138, 137), (143, 144, 139, 138), (144, 24, 18, 139), (145, 146, 141, 140), (146, 147, 142, 141), (147, 148, 143, 142), (148, 149, 144, 143), (149, 30, 24, 144), (150, 151, 152, 153), (151, 154, 155, 152), (154, 156, 157, 155), (156, 158, 159, 157), (158, 36, 39, 159), (160, 161, 151, 150), (161, 162, 154, 151), (162, 163, 156, 154), (163, 164, 158, 156), (164, 48, 36, 158), (165, 166, 161, 160), (166, 167, 162, 161), (167, 168, 163, 162), (168, 169, 164, 163), (169, 54, 48, 164), (170, 171, 166, 165), (171, 172, 167, 166), (172, 173, 168, 167), (173, 174, 169, 168), (174, 60, 54, 169), (123, 122, 171, 170), (122, 125, 172, 171), (125, 127, 173, 172), (127, 129, 174, 173), (129, 3, 60, 174), (175, 176, 177, 178), (176, 179, 180, 177), (179, 181, 182, 180), (181, 183, 184, 182), (183, 66, 69, 184), (185, 186, 176, 175), (186, 187, 179, 176), (187, 188, 181, 179), (188, 189, 183, 181), (189, 78, 66, 183), (190, 191, 186, 185), (191, 192, 187, 186), (192, 193, 188, 187), (193, 194, 189, 188), (194, 84, 78, 189), (195, 196, 191, 190), (196, 197, 192, 191), (197, 198, 193, 192), (198, 199, 194, 193), (199, 90, 84, 194), (153, 152, 196, 195), (152, 155, 197, 196), (155, 157, 198, 197), (157, 159, 199, 198), (159, 39, 90, 199), (200, 201, 146, 145), (201, 202, 147, 146), (202, 203, 148, 147), (203, 204, 149, 148), (204, 96, 30, 149), (205, 206, 201, 200), (206, 207, 202, 201), (207, 208, 203, 202), (208, 209, 204, 203), (209, 102, 96, 204), (210, 211, 206, 205), (211, 212, 207, 206), (212, 213, 208, 207), (213, 214, 209, 208), (214, 108, 102, 209), (215, 216, 211, 210), (216, 217, 212, 211), (217, 218, 213, 212), (218, 219, 214, 213), (219, 114, 108, 214), (178, 177, 216, 215), (177, 180, 217, 216), (180, 182, 218, 217), (182, 184, 219, 218), (184, 69, 114, 219), (220, 221, 222, 223), (221, 224, 225, 222), (224, 226, 227, 225), (226, 228, 229, 227), (228, 120, 123, 229), (230, 231, 221, 220), (231, 232, 224, 221), (232, 233, 226, 224), (233, 234, 228, 226), (234, 130, 120, 228), (235, 236, 231, 230), (236, 237, 232, 231), (237, 238, 233, 232), (238, 239, 234, 233), (239, 135, 130, 234), (240, 241, 236, 235), (241, 242, 237, 236), (242, 243, 238, 237), (243, 244, 239, 238), (244, 140, 135, 239), (245, 246, 241, 240), (246, 247, 242, 241), (247, 248, 243, 242), (248, 249, 244, 243), (249, 145, 140, 244), (250, 251, 252, 253), (251, 254, 255, 252), (254, 256, 257, 255), (256, 258, 259, 257), (258, 150, 153, 259), (260, 261, 251, 250), (261, 262, 254, 251), (262, 263, 256, 254), (263, 264, 258, 256), (264, 160, 150, 258), (265, 266, 261, 260), (266, 267, 262, 261), (267, 268, 263, 262), (268, 269, 264, 263), (269, 165, 160, 264), (270, 271, 266, 265), (271, 272, 267, 266), (272, 273, 268, 267), (273, 274, 269, 268), (274, 170, 165, 269), (223, 222, 271, 270), (222, 225, 272, 271), (225, 227, 273, 272), (227, 229, 274, 273), (229, 123, 170, 274), (275, 276, 277, 278), (276, 279, 280, 277), (279, 281, 282, 280), (281, 283, 284, 282), (283, 175, 178, 284), (285, 286, 276, 275), (286, 287, 279, 276), (287, 288, 281, 279), (288, 289, 283, 281), (289, 185, 175, 283), (290, 291, 286, 285), (291, 292, 287, 286), (292, 293, 288, 287), (293, 294, 289, 288), (294, 190, 185, 289), (295, 296, 291, 290), (296, 297, 292, 291), (297, 298, 293, 292), (298, 299, 294, 293), (299, 195, 190, 294), (253, 252, 296, 295), (252, 255, 297, 296), (255, 257, 298, 297), (257, 259, 299, 298), (259, 153, 195, 299), (300, 301, 246, 245), (301, 302, 247, 246), (302, 303, 248, 247), (303, 304, 249, 248), (304, 200, 145, 249), (305, 306, 301, 300), (306, 307, 302, 301), (307, 308, 303, 302), (308, 309, 304, 303), (309, 205, 200, 304), (310, 311, 306, 305), (311, 312, 307, 306), (312, 313, 308, 307), (313, 314, 309, 308), (314, 210, 205, 309), (315, 316, 311, 310), (316, 317, 312, 311), (317, 318, 313, 312), (318, 319, 314, 313), (319, 215, 210, 314), (278, 277, 316, 315), (277, 280, 317, 316), (280, 282, 318, 317), (282, 284, 319, 318), (284, 178, 215, 319), (320, 321, 322, 323), (321, 324, 325, 322), (324, 326, 327, 325), (326, 328, 329, 327), (328, 330, 331, 329), (332, 333, 321, 320), (333, 334, 324, 321), (334, 335, 326, 324), (335, 336, 328, 326), (336, 337, 330, 328), (338, 339, 333, 332), (339, 340, 334, 333), (340, 341, 335, 334), (341, 342, 336, 335), (342, 343, 337, 336), (344, 345, 339, 338), (345, 346, 340, 339), (346, 347, 341, 340), (347, 348, 342, 341), (348, 349, 343, 342), (350, 351, 345, 344), (351, 352, 346, 345), (352, 353, 347, 346), (353, 354, 348, 347), (354, 355, 349, 348), (356, 357, 351, 350), (357, 358, 352, 351), (358, 359, 353, 352), (359, 360, 354, 353), (360, 361, 355, 354), (362, 363, 357, 356), (363, 364, 358, 357), (364, 365, 359, 358), (365, 366, 360, 359), (366, 367, 361, 360), (368, 369, 363, 362), (369, 370, 364, 363), (370, 371, 365, 364), (371, 372, 366, 365), (372, 373, 367, 366), (374, 375, 369, 368), (375, 376, 370, 369), (376, 377, 371, 370), (377, 378, 372, 371), (378, 379, 373, 372), (323, 322, 375, 374), (322, 325, 376, 375), (325, 327, 377, 376), (327, 329, 378, 377), (329, 331, 379, 378), (380, 381, 382, 383), (381, 384, 385, 382), (384, 386, 387, 385), (386, 388, 389, 387), (388, 320, 323, 389), (390, 391, 381, 380), (391, 392, 384, 381), (392, 393, 386, 384), (393, 394, 388, 386), (394, 332, 320, 388), (395, 396, 391, 390), (396, 397, 392, 391), (397, 398, 393, 392), (398, 399, 394, 393), (399, 338, 332, 394), (400, 401, 396, 395), (401, 402, 397, 396), (402, 403, 398, 397), (403, 404, 399, 398), (404, 344, 338, 399), (153, 405, 401, 400), (405, 406, 402, 401), (406, 407, 403, 402), (407, 408, 404, 403), (408, 350, 344, 404), (409, 410, 405, 153), (410, 411, 406, 405), (411, 412, 407, 406), (412, 413, 408, 407), (413, 356, 350, 408), (414, 415, 410, 409), (415, 416, 411, 410), (416, 417, 412, 411), (417, 418, 413, 412), (418, 362, 356, 413), (419, 420, 415, 414), (420, 421, 416, 415), (421, 422, 417, 416), (422, 423, 418, 417), (423, 368, 362, 418), (424, 425, 420, 419), (425, 426, 421, 420), (426, 427, 422, 421), (427, 428, 423, 422), (428, 374, 368, 423), (383, 382, 425, 424), (382, 385, 426, 425), (385, 387, 427, 426), (387, 389, 428, 427), (389, 323, 374, 428), (429, 430, 431, 432), (430, 433, 434, 431), (433, 435, 436, 434), (435, 437, 438, 436), (437, 439, 440, 438), (441, 442, 430, 429), (442, 443, 433, 430), (443, 444, 435, 433), (444, 445, 437, 435), (445, 446, 439, 437), (447, 448, 442, 441), (448, 449, 443, 442), (449, 450, 444, 443), (450, 451, 445, 444), (451, 452, 446, 445), (453, 454, 448, 447), (454, 455, 449, 448), (455, 456, 450, 449), (456, 457, 451, 450), (457, 458, 452, 451), (459, 460, 454, 453), (460, 461, 455, 454), (461, 462, 456, 455), (462, 463, 457, 456), (463, 464, 458, 457), (465, 466, 460, 459), (466, 467, 461, 460), (467, 468, 462, 461), (468, 469, 463, 462), (469, 470, 464, 463), (471, 472, 466, 465), (472, 473, 467, 466), (473, 474, 468, 467), (474, 475, 469, 468), (475, 476, 470, 469), (477, 478, 472, 471), (478, 479, 473, 472), (479, 480, 474, 473), (480, 481, 475, 474), (481, 482, 476, 475), (483, 484, 478, 477), (484, 485, 479, 478), (485, 486, 480, 479), (486, 487, 481, 480), (487, 488, 482, 481), (432, 431, 484, 483), (431, 434, 485, 484), (434, 436, 486, 485), (436, 438, 487, 486), (438, 440, 488, 487), (489, 490, 491, 492), (490, 493, 494, 491), (493, 495, 496, 494), (495, 497, 498, 496), (497, 429, 432, 498), (499, 500, 490, 489), (500, 501, 493, 490), (501, 502, 495, 493), (502, 503, 497, 495), (503, 441, 429, 497), (504, 505, 500, 499), (505, 506, 501, 500), (506, 507, 502, 501), (507, 508, 503, 502), (508, 447, 441, 503), (509, 510, 505, 504), (510, 511, 506, 505), (511, 512, 507, 506), (512, 513, 508, 507), (513, 453, 447, 508), (514, 515, 510, 509), (515, 516, 511, 510), (516, 517, 512, 511), (517, 518, 513, 512), (518, 459, 453, 513), (519, 520, 515, 514), (520, 521, 516, 515), (521, 522, 517, 516), (522, 523, 518, 517), (523, 465, 459, 518), (524, 525, 520, 519), (525, 526, 521, 520), (526, 527, 522, 521), (527, 528, 523, 522), (528, 471, 465, 523), (529, 530, 525, 524), (530, 531, 526, 525), (531, 532, 527, 526), (532, 533, 528, 527), (533, 477, 471, 528), (534, 535, 530, 529), (535, 536, 531, 530), (536, 537, 532, 531), (537, 538, 533, 532), (538, 483, 477, 533), (492, 491, 535, 534), (491, 494, 536, 535), (494, 496, 537, 536), (496, 498, 538, 537), (498, 432, 483, 538), (539, 540, 541, 542), (540, 543, 544, 541), (543, 545, 546, 544), (545, 547, 548, 546), (547, 549, 548), (550, 551, 540, 539), (551, 552, 543, 540), (552, 553, 545, 543), (553, 554, 547, 545), (554, 549, 547), (555, 556, 551, 550), (556, 557, 552, 551), (557, 558, 553, 552), (558, 559, 554, 553), (559, 549, 554), (560, 561, 556, 555), (561, 562, 557, 556), (562, 563, 558, 557), (563, 564, 559, 558), (564, 549, 559), (565, 566, 561, 560), (566, 567, 562, 561), (567, 568, 563, 562), (568, 569, 564, 563), (569, 549, 564), (570, 571, 572, 573), (571, 574, 575, 572), (574, 576, 577, 575), (576, 578, 579, 577), (578, 549, 579), (580, 581, 571, 570), (581, 582, 574, 571), (582, 583, 576, 574), (583, 584, 578, 576), (584, 549, 578), (585, 586, 581, 580), (586, 587, 582, 581), (587, 588, 583, 582), (588, 589, 584, 583), (589, 549, 584), (590, 591, 586, 585), (591, 592, 587, 586), (592, 593, 588, 587), (593, 594, 589, 588), (594, 549, 589), (542, 541, 591, 590), (541, 544, 592, 591), (544, 546, 593, 592), (546, 548, 594, 593), (548, 549, 594), (595, 596, 597, 598), (596, 599, 600, 597), (599, 601, 602, 600), (601, 603, 604, 602), (603, 549, 604), (605, 606, 596, 595), (606, 607, 599, 596), (607, 608, 601, 599), (608, 609, 603, 601), (609, 549, 603), (610, 611, 606, 605), (611, 612, 607, 606), (612, 613, 608, 607), (613, 614, 609, 608), (614, 549, 609), (615, 616, 611, 610), (616, 617, 612, 611), (617, 618, 613, 612), (618, 619, 614, 613), (619, 549, 614), (573, 572, 616, 615), (572, 575, 617, 616), (575, 577, 618, 617), (577, 579, 619, 618), (579, 549, 619), (620, 621, 566, 565), (621, 622, 567, 566), (622, 623, 568, 567), (623, 624, 569, 568), (624, 549, 569), (625, 626, 621, 620), (626, 627, 622, 621), (627, 628, 623, 622), (628, 629, 624, 623), (629, 549, 624), (630, 631, 626, 625), (631, 632, 627, 626), (632, 633, 628, 627), (633, 634, 629, 628), (634, 549, 629), (635, 636, 631, 630), (636, 637, 632, 631), (637, 638, 633, 632), (638, 639, 634, 633), (639, 549, 634), (598, 597, 636, 635), (597, 600, 637, 636), (600, 602, 638, 637), (602, 604, 639, 638), (604, 549, 639), (640, 641, 642, 643), (641, 644, 645, 642), (644, 646, 647, 645), (646, 648, 649, 647), (648, 539, 542, 649), (650, 651, 641, 640), (651, 652, 644, 641), (652, 653, 646, 644), (653, 654, 648, 646), (654, 550, 539, 648), (655, 656, 651, 650), (656, 657, 652, 651), (657, 658, 653, 652), (658, 659, 654, 653), (659, 555, 550, 654), (660, 661, 656, 655), (661, 662, 657, 656), (662, 663, 658, 657), (663, 664, 659, 658), (664, 560, 555, 659), (665, 666, 661, 660), (666, 667, 662, 661), (667, 668, 663, 662), (668, 669, 664, 663), (669, 565, 560, 664), (670, 671, 672, 673), (671, 674, 675, 672), (674, 676, 677, 675), (676, 678, 679, 677), (678, 570, 573, 679), (680, 681, 671, 670), (681, 682, 674, 671), (682, 683, 676, 674), (683, 684, 678, 676), (684, 580, 570, 678), (685, 686, 681, 680), (686, 687, 682, 681), (687, 688, 683, 682), (688, 689, 684, 683), (689, 585, 580, 684), (690, 691, 686, 685), (691, 692, 687, 686), (692, 693, 688, 687), (693, 694, 689, 688), (694, 590, 585, 689), (643, 642, 691, 690), (642, 645, 692, 691), (645, 647, 693, 692), (647, 649, 694, 693), (649, 542, 590, 694), (695, 696, 697, 698), (696, 699, 700, 697), (699, 701, 702, 700), (701, 703, 704, 702), (703, 595, 598, 704), (705, 706, 696, 695), (706, 707, 699, 696), (707, 708, 701, 699), (708, 709, 703, 701), (709, 605, 595, 703), (710, 711, 706, 705), (711, 712, 707, 706), (712, 713, 708, 707), (713, 714, 709, 708), (714, 610, 605, 709), (715, 716, 711, 710), (716, 717, 712, 711), (717, 718, 713, 712), (718, 719, 714, 713), (719, 615, 610, 714), (673, 672, 716, 715), (672, 675, 717, 716), (675, 677, 718, 717), (677, 679, 719, 718), (679, 573, 615, 719), (720, 721, 666, 665), (721, 722, 667, 666), (722, 723, 668, 667), (723, 724, 669, 668), (724, 620, 565, 669), (725, 726, 721, 720), (726, 727, 722, 721), (727, 728, 723, 722), (728, 729, 724, 723), (729, 625, 620, 724), (730, 731, 726, 725), (731, 732, 727, 726), (732, 733, 728, 727), (733, 734, 729, 728), (734, 630, 625, 729), (735, 736, 731, 730), (736, 737, 732, 731), (737, 738, 733, 732), (738, 739, 734, 733), (739, 635, 630, 734), (698, 697, 736, 735), (697, 700, 737, 736), (700, 702, 738, 737), (702, 704, 739, 738), (704, 598, 635, 739), (740, 741, 742, 278), (741, 743, 744, 742), (743, 745, 746, 744), (745, 747, 748, 746), (747, 749, 748), (310, 750, 741, 740), (750, 751, 743, 741), (751, 752, 745, 743), (752, 753, 747, 745), (753, 749, 747), (305, 754, 750, 310), (754, 755, 751, 750), (755, 756, 752, 751), (756, 757, 753, 752), (757, 749, 753), (758, 759, 754, 305), (759, 760, 755, 754), (760, 761, 756, 755), (761, 762, 757, 756), (762, 749, 757), (245, 763, 759, 758), (763, 764, 760, 759), (764, 765, 761, 760), (765, 766, 762, 761), (766, 749, 762), (767, 768, 769, 253), (768, 770, 771, 769), (770, 772, 773, 771), (772, 774, 775, 773), (774, 749, 775), (290, 776, 768, 767), (776, 777, 770, 768), (777, 778, 772, 770), (778, 779, 774, 772), (779, 749, 774), (285, 780, 776, 290), (780, 781, 777, 776), (781, 782, 778, 777), (782, 783, 779, 778), (783, 749, 779), (784, 785, 780, 285), (785, 786, 781, 780), (786, 787, 782, 781), (787, 788, 783, 782), (788, 749, 783), (278, 742, 785, 784), (742, 744, 786, 785), (744, 746, 787, 786), (746, 748, 788, 787), (748, 749, 788), (789, 790, 791, 223), (790, 792, 793, 791), (792, 794, 795, 793), (794, 796, 797, 795), (796, 749, 797), (265, 798, 790, 789), (798, 799, 792, 790), (799, 800, 794, 792), (800, 801, 796, 794), (801, 749, 796), (260, 802, 798, 265), (802, 803, 799, 798), (803, 804, 800, 799), (804, 805, 801, 800), (805, 749, 801), (806, 807, 802, 260), (807, 808, 803, 802), (808, 809, 804, 803), (809, 810, 805, 804), (810, 749, 805), (253, 769, 807, 806), (769, 771, 808, 807), (771, 773, 809, 808), (773, 775, 810, 809), (775, 749, 810), (811, 812, 763, 245), (812, 813, 764, 763), (813, 814, 765, 764), (814, 815, 766, 765), (815, 749, 766), (235, 816, 812, 811), (816, 817, 813, 812), (817, 818, 814, 813), (818, 819, 815, 814), (819, 749, 815), (230, 820, 816, 235), (820, 821, 817, 816), (821, 822, 818, 817), (822, 823, 819, 818), (823, 749, 819), (824, 825, 820, 230), (825, 826, 821, 820), (826, 827, 822, 821), (827, 828, 823, 822), (828, 749, 823), (223, 791, 825, 824), (791, 793, 826, 825), (793, 795, 827, 826), (795, 797, 828, 827), (797, 749, 828)])
me_teapot.use_remesh_preserve_volume = False
me_teapot.use_remesh_preserve_attributes = False
me_teapot.use_mirror_vertex_groups = False
me_teapot.update()
me_wire_grid_floor = bpy.data.meshes.new('Wire Grid Floor')
me_wire_grid_floor.from_pydata([(-1.25, -1.25, 0.0), (-0.9722, -1.25, 0.0), (-0.6944, -1.25, 0.0), (-0.4167, -1.25, 0.0), (-0.1389, -1.25, 0.0), (0.1389, -1.25, 0.0), (0.4167, -1.25, 0.0), (0.6944, -1.25, 0.0), (0.9722, -1.25, 0.0), (1.25, -1.25, 0.0), (-1.25, -0.9722, 0.0), (-0.9722, -0.9722, 0.0), (-0.6944, -0.9722, 0.0), (-0.4167, -0.9722, 0.0), (-0.1389, -0.9722, 0.0), (0.1389, -0.9722, 0.0), (0.4167, -0.9722, 0.0), (0.6944, -0.9722, 0.0), (0.9722, -0.9722, 0.0), (1.25, -0.9722, 0.0), (-1.25, -0.6944, 0.0), (-0.9722, -0.6944, 0.0), (-0.6944, -0.6944, 0.0), (-0.4167, -0.6944, 0.0), (-0.1389, -0.6944, 0.0), (0.1389, -0.6944, 0.0), (0.4167, -0.6944, 0.0), (0.6944, -0.6944, 0.0), (0.9722, -0.6944, 0.0), (1.25, -0.6944, 0.0), (-1.25, -0.4167, 0.0), (-0.9722, -0.4167, 0.0), (-0.6944, -0.4167, 0.0), (-0.4167, -0.4167, 0.0), (-0.1389, -0.4167, 0.0), (0.1389, -0.4167, 0.0), (0.4167, -0.4167, 0.0), (0.6944, -0.4167, 0.0), (0.9722, -0.4167, 0.0), (1.25, -0.4167, 0.0), (-1.25, -0.1389, 0.0), (-0.9722, -0.1389, 0.0), (-0.6944, -0.1389, 0.0), (-0.4167, -0.1389, 0.0), (-0.1389, -0.1389, 0.0), (0.1389, -0.1389, 0.0), (0.4167, -0.1389, 0.0), (0.6944, -0.1389, 0.0), (0.9722, -0.1389, 0.0), (1.25, -0.1389, 0.0), (-1.25, 0.1389, 0.0), (-0.9722, 0.1389, 0.0), (-0.6944, 0.1389, 0.0), (-0.4167, 0.1389, 0.0), (-0.1389, 0.1389, 0.0), (0.1389, 0.1389, 0.0), (0.4167, 0.1389, 0.0), (0.6944, 0.1389, 0.0), (0.9722, 0.1389, 0.0), (1.25, 0.1389, 0.0), (-1.25, 0.4167, 0.0), (-0.9722, 0.4167, 0.0), (-0.6944, 0.4167, 0.0), (-0.4167, 0.4167, 0.0), (-0.1389, 0.4167, 0.0), (0.1389, 0.4167, 0.0), (0.4167, 0.4167, 0.0), (0.6944, 0.4167, 0.0), (0.9722, 0.4167, 0.0), (1.25, 0.4167, 0.0), (-1.25, 0.6944, 0.0), (-0.9722, 0.6944, 0.0), (-0.6944, 0.6944, 0.0), (-0.4167, 0.6944, 0.0), (-0.1389, 0.6944, 0.0), (0.1389, 0.6944, 0.0), (0.4167, 0.6944, 0.0), (0.6944, 0.6944, 0.0), (0.9722, 0.6944, 0.0), (1.25, 0.6944, 0.0), (-1.25, 0.9722, 0.0), (-0.9722, 0.9722, 0.0), (-0.6944, 0.9722, 0.0), (-0.4167, 0.9722, 0.0), (-0.1389, 0.9722, 0.0), (0.1389, 0.9722, 0.0), (0.4167, 0.9722, 0.0), (0.6944, 0.9722, 0.0), (0.9722, 0.9722, 0.0), (1.25, 0.9722, 0.0), (-1.25, 1.25, 0.0), (-0.9722, 1.25, 0.0), (-0.6944, 1.25, 0.0), (-0.4167, 1.25, 0.0), (-0.1389, 1.25, 0.0), (0.1389, 1.25, 0.0), (0.4167, 1.25, 0.0), (0.6944, 1.25, 0.0), (0.9722, 1.25, 0.0), (1.25, 1.25, 0.0)], [], [(0, 1, 11, 10), (1, 2, 12, 11), (2, 3, 13, 12), (3, 4, 14, 13), (4, 5, 15, 14), (5, 6, 16, 15), (6, 7, 17, 16), (7, 8, 18, 17), (8, 9, 19, 18), (10, 11, 21, 20), (11, 12, 22, 21), (12, 13, 23, 22), (13, 14, 24, 23), (14, 15, 25, 24), (15, 16, 26, 25), (16, 17, 27, 26), (17, 18, 28, 27), (18, 19, 29, 28), (20, 21, 31, 30), (21, 22, 32, 31), (22, 23, 33, 32), (23, 24, 34, 33), (24, 25, 35, 34), (25, 26, 36, 35), (26, 27, 37, 36), (27, 28, 38, 37), (28, 29, 39, 38), (30, 31, 41, 40), (31, 32, 42, 41), (32, 33, 43, 42), (33, 34, 44, 43), (34, 35, 45, 44), (35, 36, 46, 45), (36, 37, 47, 46), (37, 38, 48, 47), (38, 39, 49, 48), (40, 41, 51, 50), (41, 42, 52, 51), (42, 43, 53, 52), (43, 44, 54, 53), (44, 45, 55, 54), (45, 46, 56, 55), (46, 47, 57, 56), (47, 48, 58, 57), (48, 49, 59, 58), (50, 51, 61, 60), (51, 52, 62, 61), (52, 53, 63, 62), (53, 54, 64, 63), (54, 55, 65, 64), (55, 56, 66, 65), (56, 57, 67, 66), (57, 58, 68, 67), (58, 59, 69, 68), (60, 61, 71, 70), (61, 62, 72, 71), (62, 63, 73, 72), (63, 64, 74, 73), (64, 65, 75, 74), (65, 66, 76, 75), (66, 67, 77, 76), (67, 68, 78, 77), (68, 69, 79, 78), (70, 71, 81, 80), (71, 72, 82, 81), (72, 73, 83, 82), (73, 74, 84, 83), (74, 75, 85, 84), (75, 76, 86, 85), (76, 77, 87, 86), (77, 78, 88, 87), (78, 79, 89, 88), (80, 81, 91, 90), (81, 82, 92, 91), (82, 83, 93, 92), (83, 84, 94, 93), (84, 85, 95, 94), (85, 86, 96, 95), (86, 87, 97, 96), (87, 88, 98, 97), (88, 89, 99, 98)])
me_wire_grid_floor.use_remesh_preserve_volume = False
me_wire_grid_floor.use_remesh_preserve_attributes = False
me_wire_grid_floor.use_mirror_vertex_groups = False
me_wire_grid_floor.update()
me_cube_grid = bpy.data.meshes.new('Cube Grid')
me_cube_grid.from_pydata([(-1.25, -1.25, -1.25), (-1.25, 1.25, -1.25), (1.25, 1.25, -1.25), (1.25, -1.25, -1.25), (-1.25, -1.25, 1.25), (-1.25, 1.25, 1.25), (1.25, 1.25, 1.25), (1.25, -1.25, 1.25)], [], [(4, 5, 1, 0), (5, 6, 2, 1), (6, 7, 3, 2), (7, 4, 0, 3), (0, 1, 2, 3), (7, 6, 5, 4)])
me_cube_grid.use_remesh_preserve_volume = False
me_cube_grid.use_remesh_preserve_attributes = False
me_cube_grid.use_mirror_vertex_groups = False
me_cube_grid.update()
me_cube_grid10 = bpy.data.meshes.new('Cube Grid10')
me_cube_grid10.from_pydata([(-1.25, -1.25, -1.25), (-1.25, 1.25, -1.25), (1.25, 1.25, -1.25), (1.25, -1.25, -1.25), (-1.25, -1.25, 1.25), (-1.25, 1.25, 1.25), (1.25, 1.25, 1.25), (1.25, -1.25, 1.25), (-1.25, -1.25, -1.0), (-1.25, -1.25, -0.75), (-1.25, -1.25, -0.5), (-1.25, -1.25, -0.25), (-1.25, -1.25, 0.0), (-1.25, -1.25, 0.25), (-1.25, -1.25, 0.5), (-1.25, -1.25, 0.75), (-1.25, -1.25, 1.0), (-1.25, -1.0, 1.25), (-1.25, -0.75, 1.25), (-1.25, -0.5, 1.25), (-1.25, -0.25, 1.25), (-1.25, 0.0, 1.25), (-1.25, 0.25, 1.25), (-1.25, 0.5, 1.25), (-1.25, 0.75, 1.25), (-1.25, 1.0, 1.25), (-1.25, 1.25, 1.0), (-1.25, 1.25, 0.75), (-1.25, 1.25, 0.5), (-1.25, 1.25, 0.25), (-1.25, 1.25, 0.0), (-1.25, 1.25, -0.25), (-1.25, 1.25, -0.5), (-1.25, 1.25, -0.75), (-1.25, 1.25, -1.0), (-1.25, 1.0, -1.25), (-1.25, 0.75, -1.25), (-1.25, 0.5, -1.25), (-1.25, 0.25, -1.25), (-1.25, 0.0, -1.25), (-1.25, -0.25, -1.25), (-1.25, -0.5, -1.25), (-1.25, -0.75, -1.25), (-1.25, -1.0, -1.25), (-1.0, 1.25, 1.25), (-0.75, 1.25, 1.25), (-0.5, 1.25, 1.25), (-0.25, 1.25, 1.25), (0.0, 1.25, 1.25), (0.25, 1.25, 1.25), (0.5, 1.25, 1.25), (0.75, 1.25, 1.25), (1.0, 1.25, 1.25), (1.25, 1.25, 1.0), (1.25, 1.25, 0.75), (1.25, 1.25, 0.5), (1.25, 1.25, 0.25), (1.25, 1.25, 0.0), (1.25, 1.25, -0.25), (1.25, 1.25, -0.5), (1.25, 1.25, -0.75), (1.25, 1.25, -1.0), (1.0, 1.25, -1.25), (0.75, 1.25, -1.25), (0.5, 1.25, -1.25), (0.25, 1.25, -1.25), (0.0, 1.25, -1.25), (-0.25, 1.25, -1.25), (-0.5, 1.25, -1.25), (-0.75, 1.25, -1.25), (-1.0, 1.25, -1.25), (1.25, 1.0, 1.25), (1.25, 0.75, 1.25), (1.25, 0.5, 1.25), (1.25, 0.25, 1.25), (1.25, 0.0, 1.25), (1.25, -0.25, 1.25), (1.25, -0.5, 1.25), (1.25, -0.75, 1.25), (1.25, -1.0, 1.25), (1.25, -1.25, 1.0), (1.25, -1.25, 0.75), (1.25, -1.25, 0.5), (1.25, -1.25, 0.25), (1.25, -1.25, 0.0), (1.25, -1.25, -0.25), (1.25, -1.25, -0.5), (1.25, -1.25, -0.75), (1.25, -1.25, -1.0), (1.25, -1.0, -1.25), (1.25, -0.75, -1.25), (1.25, -0.5, -1.25), (1.25, -0.25, -1.25), (1.25, 0.0, -1.25), (1.25, 0.25, -1.25), (1.25, 0.5, -1.25), (1.25, 0.75, -1.25), (1.25, 1.0, -1.25), (1.0, -1.25, 1.25), (0.75, -1.25, 1.25), (0.5, -1.25, 1.25), (0.25, -1.25, 1.25), (0.0, -1.25, 1.25), (-0.25, -1.25, 1.25), (-0.5, -1.25, 1.25), (-0.75, -1.25, 1.25), (-1.0, -1.25, 1.25), (-1.0, -1.25, -1.25), (-0.75, -1.25, -1.25), (-0.5, -1.25, -1.25), (-0.25, -1.25, -1.25), (0.0, -1.25, -1.25), (0.25, -1.25, -1.25), (0.5, -1.25, -1.25), (0.75, -1.25, -1.25), (1.0, -1.25, -1.25), (-1.25, -1.0, 1.0), (-1.25, -1.0, 0.75), (-1.25, -1.0, 0.5), (-1.25, -1.0, 0.25), (-1.25, -1.0, 0.0), (-1.25, -1.0, -0.25), (-1.25, -1.0, -0.5), (-1.25, -1.0, -0.75), (-1.25, -1.0, -1.0), (-1.25, -0.75, 1.0), (-1.25, -0.75, 0.75), (-1.25, -0.75, 0.5), (-1.25, -0.75, 0.25), (-1.25, -0.75, 0.0), (-1.25, -0.75, -0.25), (-1.25, -0.75, -0.5), (-1.25, -0.75, -0.75), (-1.25, -0.75, -1.0), (-1.25, -0.5, 1.0), (-1.25, -0.5, 0.75), (-1.25, -0.5, 0.5), (-1.25, -0.5, 0.25), (-1.25, -0.5, 0.0), (-1.25, -0.5, -0.25), (-1.25, -0.5, -0.5), (-1.25, -0.5, -0.75), (-1.25, -0.5, -1.0), (-1.25, -0.25, 1.0), (-1.25, -0.25, 0.75), (-1.25, -0.25, 0.5), (-1.25, -0.25, 0.25), (-1.25, -0.25, 0.0), (-1.25, -0.25, -0.25), (-1.25, -0.25, -0.5), (-1.25, -0.25, -0.75), (-1.25, -0.25, -1.0), (-1.25, 0.0, 1.0), (-1.25, 0.0, 0.75), (-1.25, 0.0, 0.5), (-1.25, 0.0, 0.25), (-1.25, 0.0, 0.0), (-1.25, 0.0, -0.25), (-1.25, 0.0, -0.5), (-1.25, 0.0, -0.75), (-1.25, 0.0, -1.0), (-1.25, 0.25, 1.0), (-1.25, 0.25, 0.75), (-1.25, 0.25, 0.5), (-1.25, 0.25, 0.25), (-1.25, 0.25, 0.0), (-1.25, 0.25, -0.25), (-1.25, 0.25, -0.5), (-1.25, 0.25, -0.75), (-1.25, 0.25, -1.0), (-1.25, 0.5, 1.0), (-1.25, 0.5, 0.75), (-1.25, 0.5, 0.5), (-1.25, 0.5, 0.25), (-1.25, 0.5, 0.0), (-1.25, 0.5, -0.25), (-1.25, 0.5, -0.5), (-1.25, 0.5, -0.75), (-1.25, 0.5, -1.0), (-1.25, 0.75, 1.0), (-1.25, 0.75, 0.75), (-1.25, 0.75, 0.5), (-1.25, 0.75, 0.25), (-1.25, 0.75, 0.0), (-1.25, 0.75, -0.25), (-1.25, 0.75, -0.5), (-1.25, 0.75, -0.75), (-1.25, 0.75, -1.0), (-1.25, 1.0, 1.0), (-1.25, 1.0, 0.75), (-1.25, 1.0, 0.5), (-1.25, 1.0, 0.25), (-1.25, 1.0, 0.0), (-1.25, 1.0, -0.25), (-1.25, 1.0, -0.5), (-1.25, 1.0, -0.75), (-1.25, 1.0, -1.0), (-1.0, 1.25, 1.0), (-1.0, 1.25, 0.75), (-1.0, 1.25, 0.5), (-1.0, 1.25, 0.25), (-1.0, 1.25, 0.0), (-1.0, 1.25, -0.25), (-1.0, 1.25, -0.5), (-1.0, 1.25, -0.75), (-1.0, 1.25, -1.0), (-0.75, 1.25, 1.0), (-0.75, 1.25, 0.75), (-0.75, 1.25, 0.5), (-0.75, 1.25, 0.25), (-0.75, 1.25, 0.0), (-0.75, 1.25, -0.25), (-0.75, 1.25, -0.5), (-0.75, 1.25, -0.75), (-0.75, 1.25, -1.0), (-0.5, 1.25, 1.0), (-0.5, 1.25, 0.75), (-0.5, 1.25, 0.5), (-0.5, 1.25, 0.25), (-0.5, 1.25, 0.0), (-0.5, 1.25, -0.25), (-0.5, 1.25, -0.5), (-0.5, 1.25, -0.75), (-0.5, 1.25, -1.0), (-0.25, 1.25, 1.0), (-0.25, 1.25, 0.75), (-0.25, 1.25, 0.5), (-0.25, 1.25, 0.25), (-0.25, 1.25, 0.0), (-0.25, 1.25, -0.25), (-0.25, 1.25, -0.5), (-0.25, 1.25, -0.75), (-0.25, 1.25, -1.0), (0.0, 1.25, 1.0), (0.0, 1.25, 0.75), (0.0, 1.25, 0.5), (0.0, 1.25, 0.25), (0.0, 1.25, 0.0), (0.0, 1.25, -0.25), (0.0, 1.25, -0.5), (0.0, 1.25, -0.75), (0.0, 1.25, -1.0), (0.25, 1.25, 1.0), (0.25, 1.25, 0.75), (0.25, 1.25, 0.5), (0.25, 1.25, 0.25), (0.25, 1.25, 0.0), (0.25, 1.25, -0.25), (0.25, 1.25, -0.5), (0.25, 1.25, -0.75), (0.25, 1.25, -1.0), (0.5, 1.25, 1.0), (0.5, 1.25, 0.75), (0.5, 1.25, 0.5), (0.5, 1.25, 0.25), (0.5, 1.25, 0.0), (0.5, 1.25, -0.25), (0.5, 1.25, -0.5), (0.5, 1.25, -0.75), (0.5, 1.25, -1.0), (0.75, 1.25, 1.0), (0.75, 1.25, 0.75), (0.75, 1.25, 0.5), (0.75, 1.25, 0.25), (0.75, 1.25, 0.0), (0.75, 1.25, -0.25), (0.75, 1.25, -0.5), (0.75, 1.25, -0.75), (0.75, 1.25, -1.0), (1.0, 1.25, 1.0), (1.0, 1.25, 0.75), (1.0, 1.25, 0.5), (1.0, 1.25, 0.25), (1.0, 1.25, 0.0), (1.0, 1.25, -0.25), (1.0, 1.25, -0.5), (1.0, 1.25, -0.75), (1.0, 1.25, -1.0), (1.25, 1.0, 1.0), (1.25, 1.0, 0.75), (1.25, 1.0, 0.5), (1.25, 1.0, 0.25), (1.25, 1.0, 0.0), (1.25, 1.0, -0.25), (1.25, 1.0, -0.5), (1.25, 1.0, -0.75), (1.25, 1.0, -1.0), (1.25, 0.75, 1.0), (1.25, 0.75, 0.75), (1.25, 0.75, 0.5), (1.25, 0.75, 0.25), (1.25, 0.75, 0.0), (1.25, 0.75, -0.25), (1.25, 0.75, -0.5), (1.25, 0.75, -0.75), (1.25, 0.75, -1.0), (1.25, 0.5, 1.0), (1.25, 0.5, 0.75), (1.25, 0.5, 0.5), (1.25, 0.5, 0.25), (1.25, 0.5, 0.0), (1.25, 0.5, -0.25), (1.25, 0.5, -0.5), (1.25, 0.5, -0.75), (1.25, 0.5, -1.0), (1.25, 0.25, 1.0), (1.25, 0.25, 0.75), (1.25, 0.25, 0.5), (1.25, 0.25, 0.25), (1.25, 0.25, 0.0), (1.25, 0.25, -0.25), (1.25, 0.25, -0.5), (1.25, 0.25, -0.75), (1.25, 0.25, -1.0), (1.25, 0.0, 1.0), (1.25, 0.0, 0.75), (1.25, 0.0, 0.5), (1.25, 0.0, 0.25), (1.25, 0.0, 0.0), (1.25, 0.0, -0.25), (1.25, 0.0, -0.5), (1.25, 0.0, -0.75), (1.25, 0.0, -1.0), (1.25, -0.25, 1.0), (1.25, -0.25, 0.75), (1.25, -0.25, 0.5), (1.25, -0.25, 0.25), (1.25, -0.25, 0.0), (1.25, -0.25, -0.25), (1.25, -0.25, -0.5), (1.25, -0.25, -0.75), (1.25, -0.25, -1.0), (1.25, -0.5, 1.0), (1.25, -0.5, 0.75), (1.25, -0.5, 0.5), (1.25, -0.5, 0.25), (1.25, -0.5, 0.0), (1.25, -0.5, -0.25), (1.25, -0.5, -0.5), (1.25, -0.5, -0.75), (1.25, -0.5, -1.0), (1.25, -0.75, 1.0), (1.25, -0.75, 0.75), (1.25, -0.75, 0.5), (1.25, -0.75, 0.25), (1.25, -0.75, 0.0), (1.25, -0.75, -0.25), (1.25, -0.75, -0.5), (1.25, -0.75, -0.75), (1.25, -0.75, -1.0), (1.25, -1.0, 1.0), (1.25, -1.0, 0.75), (1.25, -1.0, 0.5), (1.25, -1.0, 0.25), (1.25, -1.0, 0.0), (1.25, -1.0, -0.25), (1.25, -1.0, -0.5), (1.25, -1.0, -0.75), (1.25, -1.0, -1.0), (1.0, -1.25, 1.0), (1.0, -1.25, 0.75), (1.0, -1.25, 0.5), (1.0, -1.25, 0.25), (1.0, -1.25, 0.0), (1.0, -1.25, -0.25), (1.0, -1.25, -0.5), (1.0, -1.25, -0.75), (1.0, -1.25, -1.0), (0.75, -1.25, 1.0), (0.75, -1.25, 0.75), (0.75, -1.25, 0.5), (0.75, -1.25, 0.25), (0.75, -1.25, 0.0), (0.75, -1.25, -0.25), (0.75, -1.25, -0.5), (0.75, -1.25, -0.75), (0.75, -1.25, -1.0), (0.5, -1.25, 1.0), (0.5, -1.25, 0.75), (0.5, -1.25, 0.5), (0.5, -1.25, 0.25), (0.5, -1.25, 0.0), (0.5, -1.25, -0.25), (0.5, -1.25, -0.5), (0.5, -1.25, -0.75), (0.5, -1.25, -1.0), (0.25, -1.25, 1.0), (0.25, -1.25, 0.75), (0.25, -1.25, 0.5), (0.25, -1.25, 0.25), (0.25, -1.25, 0.0), (0.25, -1.25, -0.25), (0.25, -1.25, -0.5), (0.25, -1.25, -0.75), (0.25, -1.25, -1.0), (0.0, -1.25, 1.0), (0.0, -1.25, 0.75), (0.0, -1.25, 0.5), (0.0, -1.25, 0.25), (0.0, -1.25, 0.0), (0.0, -1.25, -0.25), (0.0, -1.25, -0.5), (0.0, -1.25, -0.75), (0.0, -1.25, -1.0), (-0.25, -1.25, 1.0), (-0.25, -1.25, 0.75), (-0.25, -1.25, 0.5), (-0.25, -1.25, 0.25), (-0.25, -1.25, 0.0), (-0.25, -1.25, -0.25), (-0.25, -1.25, -0.5), (-0.25, -1.25, -0.75), (-0.25, -1.25, -1.0), (-0.5, -1.25, 1.0), (-0.5, -1.25, 0.75), (-0.5, -1.25, 0.5), (-0.5, -1.25, 0.25), (-0.5, -1.25, 0.0), (-0.5, -1.25, -0.25), (-0.5, -1.25, -0.5), (-0.5, -1.25, -0.75), (-0.5, -1.25, -1.0), (-0.75, -1.25, 1.0), (-0.75, -1.25, 0.75), (-0.75, -1.25, 0.5), (-0.75, -1.25, 0.25), (-0.75, -1.25, 0.0), (-0.75, -1.25, -0.25), (-0.75, -1.25, -0.5), (-0.75, -1.25, -0.75), (-0.75, -1.25, -1.0), (-1.0, -1.25, 1.0), (-1.0, -1.25, 0.75), (-1.0, -1.25, 0.5), (-1.0, -1.25, 0.25), (-1.0, -1.25, 0.0), (-1.0, -1.25, -0.25), (-1.0, -1.25, -0.5), (-1.0, -1.25, -0.75), (-1.0, -1.25, -1.0), (-1.0, -1.0, -1.25), (-0.75, -1.0, -1.25), (-0.5, -1.0, -1.25), (-0.25, -1.0, -1.25), (0.0, -1.0, -1.25), (0.25, -1.0, -1.25), (0.5, -1.0, -1.25), (0.75, -1.0, -1.25), (1.0, -1.0, -1.25), (-1.0, -0.75, -1.25), (-0.75, -0.75, -1.25), (-0.5, -0.75, -1.25), (-0.25, -0.75, -1.25), (0.0, -0.75, -1.25), (0.25, -0.75, -1.25), (0.5, -0.75, -1.25), (0.75, -0.75, -1.25), (1.0, -0.75, -1.25), (-1.0, -0.5, -1.25), (-0.75, -0.5, -1.25), (-0.5, -0.5, -1.25), (-0.25, -0.5, -1.25), (0.0, -0.5, -1.25), (0.25, -0.5, -1.25), (0.5, -0.5, -1.25), (0.75, -0.5, -1.25), (1.0, -0.5, -1.25), (-1.0, -0.25, -1.25), (-0.75, -0.25, -1.25), (-0.5, -0.25, -1.25), (-0.25, -0.25, -1.25), (0.0, -0.25, -1.25), (0.25, -0.25, -1.25), (0.5, -0.25, -1.25), (0.75, -0.25, -1.25), (1.0, -0.25, -1.25), (-1.0, 0.0, -1.25), (-0.75, 0.0, -1.25), (-0.5, 0.0, -1.25), (-0.25, 0.0, -1.25), (0.0, 0.0, -1.25), (0.25, 0.0, -1.25), (0.5, 0.0, -1.25), (0.75, 0.0, -1.25), (1.0, 0.0, -1.25), (-1.0, 0.25, -1.25), (-0.75, 0.25, -1.25), (-0.5, 0.25, -1.25), (-0.25, 0.25, -1.25), (0.0, 0.25, -1.25), (0.25, 0.25, -1.25), (0.5, 0.25, -1.25), (0.75, 0.25, -1.25), (1.0, 0.25, -1.25), (-1.0, 0.5, -1.25), (-0.75, 0.5, -1.25), (-0.5, 0.5, -1.25), (-0.25, 0.5, -1.25), (0.0, 0.5, -1.25), (0.25, 0.5, -1.25), (0.5, 0.5, -1.25), (0.75, 0.5, -1.25), (1.0, 0.5, -1.25), (-1.0, 0.75, -1.25), (-0.75, 0.75, -1.25), (-0.5, 0.75, -1.25), (-0.25, 0.75, -1.25), (0.0, 0.75, -1.25), (0.25, 0.75, -1.25), (0.5, 0.75, -1.25), (0.75, 0.75, -1.25), (1.0, 0.75, -1.25), (-1.0, 1.0, -1.25), (-0.75, 1.0, -1.25), (-0.5, 1.0, -1.25), (-0.25, 1.0, -1.25), (0.0, 1.0, -1.25), (0.25, 1.0, -1.25), (0.5, 1.0, -1.25), (0.75, 1.0, -1.25), (1.0, 1.0, -1.25), (1.0, -1.0, 1.25), (0.75, -1.0, 1.25), (0.5, -1.0, 1.25), (0.25, -1.0, 1.25), (0.0, -1.0, 1.25), (-0.25, -1.0, 1.25), (-0.5, -1.0, 1.25), (-0.75, -1.0, 1.25), (-1.0, -1.0, 1.25), (1.0, -0.75, 1.25), (0.75, -0.75, 1.25), (0.5, -0.75, 1.25), (0.25, -0.75, 1.25), (0.0, -0.75, 1.25), (-0.25, -0.75, 1.25), (-0.5, -0.75, 1.25), (-0.75, -0.75, 1.25), (-1.0, -0.75, 1.25), (1.0, -0.5, 1.25), (0.75, -0.5, 1.25), (0.5, -0.5, 1.25), (0.25, -0.5, 1.25), (0.0, -0.5, 1.25), (-0.25, -0.5, 1.25), (-0.5, -0.5, 1.25), (-0.75, -0.5, 1.25), (-1.0, -0.5, 1.25), (1.0, -0.25, 1.25), (0.75, -0.25, 1.25), (0.5, -0.25, 1.25), (0.25, -0.25, 1.25), (0.0, -0.25, 1.25), (-0.25, -0.25, 1.25), (-0.5, -0.25, 1.25), (-0.75, -0.25, 1.25), (-1.0, -0.25, 1.25), (1.0, 0.0, 1.25), (0.75, 0.0, 1.25), (0.5, 0.0, 1.25), (0.25, 0.0, 1.25), (0.0, 0.0, 1.25), (-0.25, 0.0, 1.25), (-0.5, 0.0, 1.25), (-0.75, 0.0, 1.25), (-1.0, 0.0, 1.25), (1.0, 0.25, 1.25), (0.75, 0.25, 1.25), (0.5, 0.25, 1.25), (0.25, 0.25, 1.25), (0.0, 0.25, 1.25), (-0.25, 0.25, 1.25), (-0.5, 0.25, 1.25), (-0.75, 0.25, 1.25), (-1.0, 0.25, 1.25), (1.0, 0.5, 1.25), (0.75, 0.5, 1.25), (0.5, 0.5, 1.25), (0.25, 0.5, 1.25), (0.0, 0.5, 1.25), (-0.25, 0.5, 1.25), (-0.5, 0.5, 1.25), (-0.75, 0.5, 1.25), (-1.0, 0.5, 1.25), (1.0, 0.75, 1.25), (0.75, 0.75, 1.25), (0.5, 0.75, 1.25), (0.25, 0.75, 1.25), (0.0, 0.75, 1.25), (-0.25, 0.75, 1.25), (-0.5, 0.75, 1.25), (-0.75, 0.75, 1.25), (-1.0, 0.75, 1.25), (1.0, 1.0, 1.25), (0.75, 1.0, 1.25), (0.5, 1.0, 1.25), (0.25, 1.0, 1.25), (0.0, 1.0, 1.25), (-0.25, 1.0, 1.25), (-0.5, 1.0, 1.25), (-0.75, 1.0, 1.25), (-1.0, 1.0, 1.25)], [], [(196, 34, 1, 35), (277, 61, 2, 62), (358, 88, 3, 89), (439, 8, 0, 107), (520, 62, 2, 97), (601, 44, 5, 25), (8, 124, 43, 0), (124, 133, 42, 43), (133, 142, 41, 42), (142, 151, 40, 41), (151, 160, 39, 40), (160, 169, 38, 39), (169, 178, 37, 38), (178, 187, 36, 37), (187, 196, 35, 36), (4, 17, 116, 16), (16, 116, 117, 15), (15, 117, 118, 14), (14, 118, 119, 13), (13, 119, 120, 12), (12, 120, 121, 11), (11, 121, 122, 10), (10, 122, 123, 9), (9, 123, 124, 8), (17, 18, 125, 116), (116, 125, 126, 117), (117, 126, 127, 118), (118, 127, 128, 119), (119, 128, 129, 120), (120, 129, 130, 121), (121, 130, 131, 122), (122, 131, 132, 123), (123, 132, 133, 124), (18, 19, 134, 125), (125, 134, 135, 126), (126, 135, 136, 127), (127, 136, 137, 128), (128, 137, 138, 129), (129, 138, 139, 130), (130, 139, 140, 131), (131, 140, 141, 132), (132, 141, 142, 133), (19, 20, 143, 134), (134, 143, 144, 135), (135, 144, 145, 136), (136, 145, 146, 137), (137, 146, 147, 138), (138, 147, 148, 139), (139, 148, 149, 140), (140, 149, 150, 141), (141, 150, 151, 142), (20, 21, 152, 143), (143, 152, 153, 144), (144, 153, 154, 145), (145, 154, 155, 146), (146, 155, 156, 147), (147, 156, 157, 148), (148, 157, 158, 149), (149, 158, 159, 150), (150, 159, 160, 151), (21, 22, 161, 152), (152, 161, 162, 153), (153, 162, 163, 154), (154, 163, 164, 155), (155, 164, 165, 156), (156, 165, 166, 157), (157, 166, 167, 158), (158, 167, 168, 159), (159, 168, 169, 160), (22, 23, 170, 161), (161, 170, 171, 162), (162, 171, 172, 163), (163, 172, 173, 164), (164, 173, 174, 165), (165, 174, 175, 166), (166, 175, 176, 167), (167, 176, 177, 168), (168, 177, 178, 169), (23, 24, 179, 170), (170, 179, 180, 171), (171, 180, 181, 172), (172, 181, 182, 173), (173, 182, 183, 174), (174, 183, 184, 175), (175, 184, 185, 176), (176, 185, 186, 177), (177, 186, 187, 178), (24, 25, 188, 179), (179, 188, 189, 180), (180, 189, 190, 181), (181, 190, 191, 182), (182, 191, 192, 183), (183, 192, 193, 184), (184, 193, 194, 185), (185, 194, 195, 186), (186, 195, 196, 187), (25, 5, 26, 188), (188, 26, 27, 189), (189, 27, 28, 190), (190, 28, 29, 191), (191, 29, 30, 192), (192, 30, 31, 193), (193, 31, 32, 194), (194, 32, 33, 195), (195, 33, 34, 196), (34, 205, 70, 1), (205, 214, 69, 70), (214, 223, 68, 69), (223, 232, 67, 68), (232, 241, 66, 67), (241, 250, 65, 66), (250, 259, 64, 65), (259, 268, 63, 64), (268, 277, 62, 63), (5, 44, 197, 26), (26, 197, 198, 27), (27, 198, 199, 28), (28, 199, 200, 29), (29, 200, 201, 30), (30, 201, 202, 31), (31, 202, 203, 32), (32, 203, 204, 33), (33, 204, 205, 34), (44, 45, 206, 197), (197, 206, 207, 198), (198, 207, 208, 199), (199, 208, 209, 200), (200, 209, 210, 201), (201, 210, 211, 202), (202, 211, 212, 203), (203, 212, 213, 204), (204, 213, 214, 205), (45, 46, 215, 206), (206, 215, 216, 207), (207, 216, 217, 208), (208, 217, 218, 209), (209, 218, 219, 210), (210, 219, 220, 211), (211, 220, 221, 212), (212, 221, 222, 213), (213, 222, 223, 214), (46, 47, 224, 215), (215, 224, 225, 216), (216, 225, 226, 217), (217, 226, 227, 218), (218, 227, 228, 219), (219, 228, 229, 220), (220, 229, 230, 221), (221, 230, 231, 222), (222, 231, 232, 223), (47, 48, 233, 224), (224, 233, 234, 225), (225, 234, 235, 226), (226, 235, 236, 227), (227, 236, 237, 228), (228, 237, 238, 229), (229, 238, 239, 230), (230, 239, 240, 231), (231, 240, 241, 232), (48, 49, 242, 233), (233, 242, 243, 234), (234, 243, 244, 235), (235, 244, 245, 236), (236, 245, 246, 237), (237, 246, 247, 238), (238, 247, 248, 239), (239, 248, 249, 240), (240, 249, 250, 241), (49, 50, 251, 242), (242, 251, 252, 243), (243, 252, 253, 244), (244, 253, 254, 245), (245, 254, 255, 246), (246, 255, 256, 247), (247, 256, 257, 248), (248, 257, 258, 249), (249, 258, 259, 250), (50, 51, 260, 251), (251, 260, 261, 252), (252, 261, 262, 253), (253, 262, 263, 254), (254, 263, 264, 255), (255, 264, 265, 256), (256, 265, 266, 257), (257, 266, 267, 258), (258, 267, 268, 259), (51, 52, 269, 260), (260, 269, 270, 261), (261, 270, 271, 262), (262, 271, 272, 263), (263, 272, 273, 264), (264, 273, 274, 265), (265, 274, 275, 266), (266, 275, 276, 267), (267, 276, 277, 268), (52, 6, 53, 269), (269, 53, 54, 270), (270, 54, 55, 271), (271, 55, 56, 272), (272, 56, 57, 273), (273, 57, 58, 274), (274, 58, 59, 275), (275, 59, 60, 276), (276, 60, 61, 277), (61, 286, 97, 2), (286, 295, 96, 97), (295, 304, 95, 96), (304, 313, 94, 95), (313, 322, 93, 94), (322, 331, 92, 93), (331, 340, 91, 92), (340, 349, 90, 91), (349, 358, 89, 90), (6, 71, 278, 53), (53, 278, 279, 54), (54, 279, 280, 55), (55, 280, 281, 56), (56, 281, 282, 57), (57, 282, 283, 58), (58, 283, 284, 59), (59, 284, 285, 60), (60, 285, 286, 61), (71, 72, 287, 278), (278, 287, 288, 279), (279, 288, 289, 280), (280, 289, 290, 281), (281, 290, 291, 282), (282, 291, 292, 283), (283, 292, 293, 284), (284, 293, 294, 285), (285, 294, 295, 286), (72, 73, 296, 287), (287, 296, 297, 288), (288, 297, 298, 289), (289, 298, 299, 290), (290, 299, 300, 291), (291, 300, 301, 292), (292, 301, 302, 293), (293, 302, 303, 294), (294, 303, 304, 295), (73, 74, 305, 296), (296, 305, 306, 297), (297, 306, 307, 298), (298, 307, 308, 299), (299, 308, 309, 300), (300, 309, 310, 301), (301, 310, 311, 302), (302, 311, 312, 303), (303, 312, 313, 304), (74, 75, 314, 305), (305, 314, 315, 306), (306, 315, 316, 307), (307, 316, 317, 308), (308, 317, 318, 309), (309, 318, 319, 310), (310, 319, 320, 311), (311, 320, 321, 312), (312, 321, 322, 313), (75, 76, 323, 314), (314, 323, 324, 315), (315, 324, 325, 316), (316, 325, 326, 317), (317, 326, 327, 318), (318, 327, 328, 319), (319, 328, 329, 320), (320, 329, 330, 321), (321, 330, 331, 322), (76, 77, 332, 323), (323, 332, 333, 324), (324, 333, 334, 325), (325, 334, 335, 326), (326, 335, 336, 327), (327, 336, 337, 328), (328, 337, 338, 329), (329, 338, 339, 330), (330, 339, 340, 331), (77, 78, 341, 332), (332, 341, 342, 333), (333, 342, 343, 334), (334, 343, 344, 335), (335, 344, 345, 336), (336, 345, 346, 337), (337, 346, 347, 338), (338, 347, 348, 339), (339, 348, 349, 340), (78, 79, 350, 341), (341, 350, 351, 342), (342, 351, 352, 343), (343, 352, 353, 344), (344, 353, 354, 345), (345, 354, 355, 346), (346, 355, 356, 347), (347, 356, 357, 348), (348, 357, 358, 349), (79, 7, 80, 350), (350, 80, 81, 351), (351, 81, 82, 352), (352, 82, 83, 353), (353, 83, 84, 354), (354, 84, 85, 355), (355, 85, 86, 356), (356, 86, 87, 357), (357, 87, 88, 358), (88, 367, 115, 3), (367, 376, 114, 115), (376, 385, 113, 114), (385, 394, 112, 113), (394, 403, 111, 112), (403, 412, 110, 111), (412, 421, 109, 110), (421, 430, 108, 109), (430, 439, 107, 108), (7, 98, 359, 80), (80, 359, 360, 81), (81, 360, 361, 82), (82, 361, 362, 83), (83, 362, 363, 84), (84, 363, 364, 85), (85, 364, 365, 86), (86, 365, 366, 87), (87, 366, 367, 88), (98, 99, 368, 359), (359, 368, 369, 360), (360, 369, 370, 361), (361, 370, 371, 362), (362, 371, 372, 363), (363, 372, 373, 364), (364, 373, 374, 365), (365, 374, 375, 366), (366, 375, 376, 367), (99, 100, 377, 368), (368, 377, 378, 369), (369, 378, 379, 370), (370, 379, 380, 371), (371, 380, 381, 372), (372, 381, 382, 373), (373, 382, 383, 374), (374, 383, 384, 375), (375, 384, 385, 376), (100, 101, 386, 377), (377, 386, 387, 378), (378, 387, 388, 379), (379, 388, 389, 380), (380, 389, 390, 381), (381, 390, 391, 382), (382, 391, 392, 383), (383, 392, 393, 384), (384, 393, 394, 385), (101, 102, 395, 386), (386, 395, 396, 387), (387, 396, 397, 388), (388, 397, 398, 389), (389, 398, 399, 390), (390, 399, 400, 391), (391, 400, 401, 392), (392, 401, 402, 393), (393, 402, 403, 394), (102, 103, 404, 395), (395, 404, 405, 396), (396, 405, 406, 397), (397, 406, 407, 398), (398, 407, 408, 399), (399, 408, 409, 400), (400, 409, 410, 401), (401, 410, 411, 402), (402, 411, 412, 403), (103, 104, 413, 404), (404, 413, 414, 405), (405, 414, 415, 406), (406, 415, 416, 407), (407, 416, 417, 408), (408, 417, 418, 409), (409, 418, 419, 410), (410, 419, 420, 411), (411, 420, 421, 412), (104, 105, 422, 413), (413, 422, 423, 414), (414, 423, 424, 415), (415, 424, 425, 416), (416, 425, 426, 417), (417, 426, 427, 418), (418, 427, 428, 419), (419, 428, 429, 420), (420, 429, 430, 421), (105, 106, 431, 422), (422, 431, 432, 423), (423, 432, 433, 424), (424, 433, 434, 425), (425, 434, 435, 426), (426, 435, 436, 427), (427, 436, 437, 428), (428, 437, 438, 429), (429, 438, 439, 430), (106, 4, 16, 431), (431, 16, 15, 432), (432, 15, 14, 433), (433, 14, 13, 434), (434, 13, 12, 435), (435, 12, 11, 436), (436, 11, 10, 437), (437, 10, 9, 438), (438, 9, 8, 439), (115, 448, 89, 3), (448, 457, 90, 89), (457, 466, 91, 90), (466, 475, 92, 91), (475, 484, 93, 92), (484, 493, 94, 93), (493, 502, 95, 94), (502, 511, 96, 95), (511, 520, 97, 96), (0, 43, 440, 107), (107, 440, 441, 108), (108, 441, 442, 109), (109, 442, 443, 110), (110, 443, 444, 111), (111, 444, 445, 112), (112, 445, 446, 113), (113, 446, 447, 114), (114, 447, 448, 115), (43, 42, 449, 440), (440, 449, 450, 441), (441, 450, 451, 442), (442, 451, 452, 443), (443, 452, 453, 444), (444, 453, 454, 445), (445, 454, 455, 446), (446, 455, 456, 447), (447, 456, 457, 448), (42, 41, 458, 449), (449, 458, 459, 450), (450, 459, 460, 451), (451, 460, 461, 452), (452, 461, 462, 453), (453, 462, 463, 454), (454, 463, 464, 455), (455, 464, 465, 456), (456, 465, 466, 457), (41, 40, 467, 458), (458, 467, 468, 459), (459, 468, 469, 460), (460, 469, 470, 461), (461, 470, 471, 462), (462, 471, 472, 463), (463, 472, 473, 464), (464, 473, 474, 465), (465, 474, 475, 466), (40, 39, 476, 467), (467, 476, 477, 468), (468, 477, 478, 469), (469, 478, 479, 470), (470, 479, 480, 471), (471, 480, 481, 472), (472, 481, 482, 473), (473, 482, 483, 474), (474, 483, 484, 475), (39, 38, 485, 476), (476, 485, 486, 477), (477, 486, 487, 478), (478, 487, 488, 479), (479, 488, 489, 480), (480, 489, 490, 481), (481, 490, 491, 482), (482, 491, 492, 483), (483, 492, 493, 484), (38, 37, 494, 485), (485, 494, 495, 486), (486, 495, 496, 487), (487, 496, 497, 488), (488, 497, 498, 489), (489, 498, 499, 490), (490, 499, 500, 491), (491, 500, 501, 492), (492, 501, 502, 493), (37, 36, 503, 494), (494, 503, 504, 495), (495, 504, 505, 496), (496, 505, 506, 497), (497, 506, 507, 498), (498, 507, 508, 499), (499, 508, 509, 500), (500, 509, 510, 501), (501, 510, 511, 502), (36, 35, 512, 503), (503, 512, 513, 504), (504, 513, 514, 505), (505, 514, 515, 506), (506, 515, 516, 507), (507, 516, 517, 508), (508, 517, 518, 509), (509, 518, 519, 510), (510, 519, 520, 511), (35, 1, 70, 512), (512, 70, 69, 513), (513, 69, 68, 514), (514, 68, 67, 515), (515, 67, 66, 516), (516, 66, 65, 517), (517, 65, 64, 518), (518, 64, 63, 519), (519, 63, 62, 520), (106, 529, 17, 4), (529, 538, 18, 17), (538, 547, 19, 18), (547, 556, 20, 19), (556, 565, 21, 20), (565, 574, 22, 21), (574, 583, 23, 22), (583, 592, 24, 23), (592, 601, 25, 24), (7, 79, 521, 98), (98, 521, 522, 99), (99, 522, 523, 100), (100, 523, 524, 101), (101, 524, 525, 102), (102, 525, 526, 103), (103, 526, 527, 104), (104, 527, 528, 105), (105, 528, 529, 106), (79, 78, 530, 521), (521, 530, 531, 522), (522, 531, 532, 523), (523, 532, 533, 524), (524, 533, 534, 525), (525, 534, 535, 526), (526, 535, 536, 527), (527, 536, 537, 528), (528, 537, 538, 529), (78, 77, 539, 530), (530, 539, 540, 531), (531, 540, 541, 532), (532, 541, 542, 533), (533, 542, 543, 534), (534, 543, 544, 535), (535, 544, 545, 536), (536, 545, 546, 537), (537, 546, 547, 538), (77, 76, 548, 539), (539, 548, 549, 540), (540, 549, 550, 541), (541, 550, 551, 542), (542, 551, 552, 543), (543, 552, 553, 544), (544, 553, 554, 545), (545, 554, 555, 546), (546, 555, 556, 547), (76, 75, 557, 548), (548, 557, 558, 549), (549, 558, 559, 550), (550, 559, 560, 551), (551, 560, 561, 552), (552, 561, 562, 553), (553, 562, 563, 554), (554, 563, 564, 555), (555, 564, 565, 556), (75, 74, 566, 557), (557, 566, 567, 558), (558, 567, 568, 559), (559, 568, 569, 560), (560, 569, 570, 561), (561, 570, 571, 562), (562, 571, 572, 563), (563, 572, 573, 564), (564, 573, 574, 565), (74, 73, 575, 566), (566, 575, 576, 567), (567, 576, 577, 568), (568, 577, 578, 569), (569, 578, 579, 570), (570, 579, 580, 571), (571, 580, 581, 572), (572, 581, 582, 573), (573, 582, 583, 574), (73, 72, 584, 575), (575, 584, 585, 576), (576, 585, 586, 577), (577, 586, 587, 578), (578, 587, 588, 579), (579, 588, 589, 580), (580, 589, 590, 581), (581, 590, 591, 582), (582, 591, 592, 583), (72, 71, 593, 584), (584, 593, 594, 585), (585, 594, 595, 586), (586, 595, 596, 587), (587, 596, 597, 588), (588, 597, 598, 589), (589, 598, 599, 590), (590, 599, 600, 591), (591, 600, 601, 592), (71, 6, 52, 593), (593, 52, 51, 594), (594, 51, 50, 595), (595, 50, 49, 596), (596, 49, 48, 597), (597, 48, 47, 598), (598, 47, 46, 599), (599, 46, 45, 600), (600, 45, 44, 601)])
me_cube_grid10.use_remesh_preserve_volume = False
me_cube_grid10.use_remesh_preserve_attributes = False
me_cube_grid10.use_mirror_vertex_groups = False
me_cube_grid10.update()

# ---- objects
ob_teapot = bpy.data.objects.new('Teapot', me_teapot)
ob_empty = bpy.data.objects.new('Empty', None)
ob_gui_icon_rendering_stuff = bpy.data.objects.new('GUI Icon Rendering Stuff', None)
ob_gui_icon_camera = bpy.data.objects.new('GUI Icon Camera', cam_camera)
ob_sun1 = bpy.data.objects.new('Sun1', light_sun1)
ob_sun2 = bpy.data.objects.new('Sun2', light_sun2)
ob_guides = bpy.data.objects.new('Guides', None)
ob_solid_grid_floor = bpy.data.objects.new('Solid Grid Floor', me_wire_grid_floor)
ob_wire_grid_floor = bpy.data.objects.new('Wire Grid Floor', me_wire_grid_floor)
ob_top = bpy.data.objects.new('Top', None)
ob_front = bpy.data.objects.new('Front', None)
ob_cube_grid = bpy.data.objects.new('Cube Grid', me_cube_grid)
ob_cube_grid___10_subdivisions = bpy.data.objects.new('Cube Grid - 10 Subdivisions', me_cube_grid10)

# ---- transforms, parenting, visibility, modifiers, constraints
ob_teapot.location = (0.0, -1.156, 0.0)
ob_teapot.rotation_euler = (-1.571, 5.735, 0.0)
ob_teapot.scale = (0.5563, 0.5563, 0.5563)
ob_teapot.lineart.crease_threshold = 0.0
ob_empty.location = (0.0, 0.0, 0.0)
ob_empty.empty_display_type = 'CUBE'
ob_empty.empty_image_offset = (0.0, 0.0)
ob_empty.lineart.crease_threshold = 0.0
ob_gui_icon_rendering_stuff.location = (-2.08, -1.544, -1.774)
ob_gui_icon_rendering_stuff.rotation_euler = (1.262, -1.129, -1.406)
ob_gui_icon_rendering_stuff.scale = (1.0, 1.0, 1.0)
ob_gui_icon_rendering_stuff.empty_image_offset = (0.0, 0.0)
ob_gui_icon_rendering_stuff.hide_viewport = True
ob_gui_icon_rendering_stuff.lineart.crease_threshold = 0.0
ob_gui_icon_camera.parent = ob_gui_icon_rendering_stuff
ob_gui_icon_camera.location = (-4.831, 2.364, -0.0624)
ob_gui_icon_camera.rotation_euler = (0.0, -1.269, 0.0)
ob_gui_icon_camera.hide_viewport = True
ob_gui_icon_camera.lineart.crease_threshold = 0.0
ob_sun1.parent = ob_gui_icon_rendering_stuff
ob_sun1.location = (0.0, 0.0, 10.0)
ob_sun1.rotation_euler = (-2.182, 0.0, 0.7854)
ob_sun1.hide_viewport = True
ob_sun1.hide_select = True
ob_sun1.lineart.crease_threshold = 0.0
ob_sun2.parent = ob_gui_icon_rendering_stuff
ob_sun2.location = (0.0, 0.0, 11.0)
ob_sun2.rotation_euler = (0.7854, 0.0, 0.7854)
ob_sun2.hide_viewport = True
ob_sun2.hide_select = True
ob_sun2.lineart.crease_threshold = 0.0
ob_guides.location = (0.0, 0.0, 0.0)
ob_guides.empty_image_offset = (0.0, 0.0)
ob_guides.hide_viewport = True
ob_guides.hide_select = True
ob_guides.hide_render = True
ob_guides.lineart.crease_threshold = 0.0
ob_solid_grid_floor.parent = ob_guides
ob_solid_grid_floor.location = (0.0, -1.25, 0.0)
ob_solid_grid_floor.rotation_euler = (-1.571, 0.0, 0.0)
ob_solid_grid_floor.scale = (9.0, 9.0, 1.0)
ob_solid_grid_floor.color = (0.05243, 0.05243, 0.05243, 1.0)
ob_solid_grid_floor.hide_viewport = True
ob_solid_grid_floor.hide_select = True
ob_solid_grid_floor.hide_render = True
ob_solid_grid_floor.display_type = 'SOLID'
ob_solid_grid_floor.show_wire = True
ob_solid_grid_floor.show_all_edges = True
ob_solid_grid_floor.lineart.crease_threshold = 0.0
ob_wire_grid_floor.parent = ob_guides
ob_wire_grid_floor.location = (0.0, -1.25, 0.0)
ob_wire_grid_floor.rotation_euler = (-1.571, 0.0, 0.0)
ob_wire_grid_floor.scale = (9.0, 9.0, 1.0)
ob_wire_grid_floor.color = (0.1439, 0.1439, 0.1439, 1.0)
ob_wire_grid_floor.hide_viewport = True
ob_wire_grid_floor.hide_select = True
ob_wire_grid_floor.hide_render = True
ob_wire_grid_floor.display_type = 'WIRE'
ob_wire_grid_floor.show_all_edges = True
ob_wire_grid_floor.lineart.crease_threshold = 0.0
ob_top.parent = ob_guides
ob_top.location = (0.0, 1.25, 0.0)
ob_top.rotation_euler = (-1.571, 0.0, 0.0)
ob_top.empty_display_type = 'SINGLE_ARROW'
ob_top.empty_image_offset = (0.0, 0.0)
ob_top.hide_select = True
ob_top.hide_render = True
ob_top.display_type = 'BOUNDS'
ob_top.show_name = True
ob_top.lineart.crease_threshold = 0.0
ob_front.parent = ob_guides
ob_front.location = (0.0, 0.0, -1.25)
ob_front.rotation_euler = (0.0, 3.142, 0.0)
ob_front.empty_display_type = 'SINGLE_ARROW'
ob_front.empty_image_offset = (0.0, 0.0)
ob_front.hide_select = True
ob_front.hide_render = True
ob_front.display_type = 'WIRE'
ob_front.show_name = True
ob_front.lineart.crease_threshold = 0.0
ob_cube_grid.parent = ob_guides
ob_cube_grid.location = (0.0, 0.0, 0.0)
ob_cube_grid.color = (0.1845, 0.1845, 0.1845, 1.0)
ob_cube_grid.hide_select = True
ob_cube_grid.hide_render = True
ob_cube_grid.display_type = 'WIRE'
ob_cube_grid.show_wire = True
ob_cube_grid.show_all_edges = True
ob_cube_grid.lineart.crease_threshold = 0.0
_m = ob_cube_grid.modifiers.new('ArrayX', 'ARRAY')
_m.show_render = False
_m.count = 1
_m.constant_offset_displace = (0.0, 0.0, 0.0)
_m.use_merge_vertices = True
_m = ob_cube_grid.modifiers.new('ArrayY', 'ARRAY')
_m.show_render = False
_m.count = 1
_m.constant_offset_displace = (0.0, 0.0, 0.0)
_m.relative_offset_displace = (0.0, 1.0, 0.0)
_m.use_merge_vertices = True
_m = ob_cube_grid.modifiers.new('ArrayZ', 'ARRAY')
_m.show_render = False
_m.count = 1
_m.constant_offset_displace = (0.0, 0.0, 0.0)
_m.relative_offset_displace = (0.0, 0.0, 1.0)
_m.use_merge_vertices = True
ob_cube_grid___10_subdivisions.parent = ob_guides
ob_cube_grid___10_subdivisions.location = (0.0, 0.0, 0.0)
ob_cube_grid___10_subdivisions.color = (0.214, 0.214, 0.214, 1.0)
ob_cube_grid___10_subdivisions.hide_viewport = True
ob_cube_grid___10_subdivisions.hide_select = True
ob_cube_grid___10_subdivisions.hide_render = True
ob_cube_grid___10_subdivisions.display_type = 'WIRE'
ob_cube_grid___10_subdivisions.show_wire = True
ob_cube_grid___10_subdivisions.show_all_edges = True
ob_cube_grid___10_subdivisions.lineart.crease_threshold = 0.0
_m = ob_cube_grid___10_subdivisions.modifiers.new('ArrayX', 'ARRAY')
_m.count = 1
_m.constant_offset_displace = (0.0, 0.0, 0.0)
_m.use_merge_vertices = True
_m.merge_threshold = 0.05
_m = ob_cube_grid___10_subdivisions.modifiers.new('ArrayY', 'ARRAY')
_m.count = 1
_m.constant_offset_displace = (0.0, 0.0, 0.0)
_m.relative_offset_displace = (0.0, 1.0, 0.0)
_m.use_merge_vertices = True
_m = ob_cube_grid___10_subdivisions.modifiers.new('ArrayZ', 'ARRAY')
_m.count = 1
_m.constant_offset_displace = (0.0, 0.0, 0.0)
_m.relative_offset_displace = (0.0, 0.0, 1.0)
_m.use_merge_vertices = True

# ---- collection membership
col_collection_1.objects.link(ob_teapot)
col_collection_1.objects.link(ob_empty)
col_collection_1.objects.link(ob_gui_icon_rendering_stuff)
col_collection_1.objects.link(ob_gui_icon_camera)
col_collection_1.objects.link(ob_sun1)
col_collection_1.objects.link(ob_sun2)
col_collection_1.objects.link(ob_guides)
col_collection_1.objects.link(ob_solid_grid_floor)
col_collection_1.objects.link(ob_wire_grid_floor)
col_collection_1.objects.link(ob_top)
col_collection_1.objects.link(ob_front)
col_collection_1.objects.link(ob_cube_grid)
col_collection_1.objects.link(ob_cube_grid___10_subdivisions)

# ---- scene / render settings (as saved in the file)
scene.camera = ob_gui_icon_camera
scene.frame_start = 1; scene.frame_end = 250; scene.frame_set(1)
scene.render.engine = 'BLENDER_EEVEE_NEXT'
scene.render.resolution_x = 128
scene.render.resolution_y = 128
scene.render.fps = 30
scene.render.dither_intensity = 0.0
scene.render.film_transparent = True
scene.cycles.use_denoising = False
scene.cycles.samples = 10
scene.cycles.sampling_pattern = 'TABULATED_SOBOL'
scene.cycles.light_sampling_threshold = 0.0
scene.cycles.use_adaptive_sampling = False
scene.cycles.use_light_tree = False
scene.cycles.blur_glossy = 0.0
scene.cycles.volume_bounces = 1
scene.cycles.pixel_filter_type = 'GAUSSIAN'
scene.cycles.sample_clamp_indirect = 0.0
scene.view_settings.view_transform = 'Standard'
bpy.context.view_layer.update()
